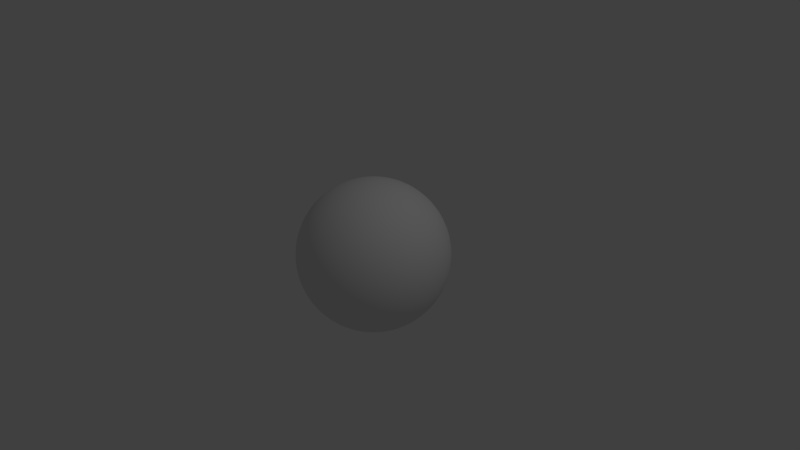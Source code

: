 # Source: bubble.blend  (saved by Blender 2.76.0; exported with 4.5.12 LTS)
import bpy
from mathutils import Matrix  # noqa: F401  (used for matrix-valued properties, if any)

bpy.ops.wm.read_factory_settings(use_empty=True)
scene = bpy.context.scene
scene.name = 'Scene'

# ---- collections
col_collection_1 = bpy.data.collections.new('Collection 1'); scene.collection.children.link(col_collection_1)

# ---- materials (node trees are filled in below, after node groups)
mat_material_002 = bpy.data.materials.new('Material.002')
mat_material_002.alpha_threshold = 0.0
mat_material_002.use_transparent_shadow = False
mat_material_002.roughness = 0.5
mat_material_002.specular_intensity = 1.0

# ---- material node trees

# ---- world
world_world = bpy.data.worlds.new('World'); scene.world = world_world
world_world.color = (0.05088, 0.05088, 0.05088)
world_world.use_sun_shadow = False
world_world.sun_shadow_jitter_overblur = 0.0
world_world.cycles.sampling_method = 'MANUAL'
world_world.cycles.sample_map_resolution = 256

# ---- cameras
cam_camera = bpy.data.cameras.new('Camera')
cam_camera.clip_end = 100.0
cam_camera.lens = 35.0
cam_camera.sensor_width = 32.0
cam_camera.sensor_height = 18.0
cam_camera.ortho_scale = 7.314
cam_camera.dof.focus_distance = 0.0
cam_camera.dof.aperture_fstop = 128.0

# ---- lights
light_lamp = bpy.data.lights.new('Lamp', 'POINT')
light_lamp.transmission_factor = 0.0
light_lamp.cutoff_distance = 30.0
light_lamp.energy = 100.0
light_lamp.shadow_buffer_clip_start = 1.001
light_lamp.shadow_soft_size = 0.1
light_lamp.shadow_maximum_resolution = 0.006
light_lamp.use_absolute_resolution = True
light_lamp.cycles.use_multiple_importance_sampling = False

# ---- meshes
me_sphere_001 = bpy.data.meshes.new('Sphere.001')
me_sphere_001.from_pydata([(-0.1045, 0.0, 0.9945), (-0.2079, 0.0, 0.9781), (-0.309, 0.0, 0.9511), (-0.4067, 0.0, 0.9135), (-0.5, 0.0, 0.866), (-0.5878, 0.0, 0.809), (-0.6691, 0.0, 0.7431), (-0.7431, 0.0, 0.6691), (-0.809, 0.0, 0.5878), (-0.866, 0.0, 0.5), (-0.9135, 0.0, 0.4067), (-0.9511, 0.0, 0.309), (-0.9781, 0.0, 0.2079), (-0.9945, 0.0, 0.1045), (-1.0, 0.0, -4.371e-08), (-0.9945, 0.0, -0.1045), (-0.9781, 0.0, -0.2079), (-0.9511, 0.0, -0.309), (-0.9135, 0.0, -0.4067), (-0.866, 0.0, -0.5), (-0.809, 0.0, -0.5878), (-0.7431, 0.0, -0.6691), (-0.6691, 0.0, -0.7431), (-0.5878, 0.0, -0.809), (-0.5, 0.0, -0.866), (-0.4067, 0.0, -0.9135), (-0.309, 0.0, -0.9511), (-0.2079, 0.0, -0.9781), (-0.1045, 0.0, -0.9945), (-0.1035, 0.01455, 0.9945), (-0.2059, 0.02894, 0.9781), (-0.306, 0.04301, 0.9511), (-0.4028, 0.05661, 0.9135), (-0.4951, 0.06959, 0.866), (-0.5821, 0.0818, 0.809), (-0.6626, 0.09312, 0.7431), (-0.7359, 0.1034, 0.6691), (-0.8011, 0.1126, 0.5878), (-0.8576, 0.1205, 0.5), (-0.9047, 0.1271, 0.4067), (-0.9418, 0.1324, 0.309), (-0.9686, 0.1361, 0.2079), (-0.9848, 0.1384, 0.1045), (-0.9903, 0.1392, -4.371e-08), (-0.9848, 0.1384, -0.1045), (-0.9686, 0.1361, -0.2079), (-0.9418, 0.1324, -0.309), (-0.9047, 0.1271, -0.4067), (-0.8576, 0.1205, -0.5), (-0.8011, 0.1126, -0.5878), (-0.7359, 0.1034, -0.6691), (-0.6626, 0.09312, -0.7431), (-0.5821, 0.0818, -0.809), (-0.4951, 0.06959, -0.866), (-0.4028, 0.05661, -0.9135), (-0.306, 0.04301, -0.9511), (-0.2059, 0.02894, -0.9781), (-0.1035, 0.01455, -0.9945), (-0.1005, 0.02881, 0.9945), (-0.1999, 0.05731, 0.9781), (-0.297, 0.08518, 0.9511), (-0.391, 0.1121, 0.9135), (-0.4806, 0.1378, 0.866), (-0.565, 0.162, 0.809), (-0.6432, 0.1844, 0.7431), (-0.7144, 0.2048, 0.6691), (-0.7777, 0.223, 0.5878), (-0.8325, 0.2387, 0.5), (-0.8782, 0.2518, 0.4067), (-0.9142, 0.2621, 0.309), (-0.9403, 0.2696, 0.2079), (-0.956, 0.2741, 0.1045), (-0.9613, 0.2756, -4.371e-08), (-0.956, 0.2741, -0.1045), (-0.9403, 0.2696, -0.2079), (-0.9142, 0.2621, -0.309), (-0.8782, 0.2518, -0.4067), (-0.8325, 0.2387, -0.5), (-0.7777, 0.223, -0.5878), (-0.7144, 0.2048, -0.6691), (-0.6432, 0.1844, -0.7431), (-0.565, 0.162, -0.809), (-0.4806, 0.1378, -0.866), (-0.391, 0.1121, -0.9135), (-0.297, 0.08518, -0.9511), (-0.1999, 0.05731, -0.9781), (-0.1005, 0.02881, -0.9945), (-0.09549, 0.04252, 0.9945), (-0.1899, 0.08456, 0.9781), (-0.2823, 0.1257, 0.9511), (-0.3716, 0.1654, 0.9135), (-0.4568, 0.2034, 0.866), (-0.537, 0.2391, 0.809), (-0.6113, 0.2722, 0.7431), (-0.6789, 0.3023, 0.6691), (-0.7391, 0.3291, 0.5878), (-0.7912, 0.3522, 0.5), (-0.8346, 0.3716, 0.4067), (-0.8688, 0.3868, 0.309), (-0.8936, 0.3978, 0.2079), (-0.9085, 0.4045, 0.1045), (-0.9135, 0.4067, -4.371e-08), (-0.9085, 0.4045, -0.1045), (-0.8936, 0.3978, -0.2079), (-0.8688, 0.3868, -0.309), (-0.8346, 0.3716, -0.4067), (-0.7912, 0.3522, -0.5), (-0.7391, 0.3291, -0.5878), (-0.6789, 0.3023, -0.6691), (-0.6113, 0.2722, -0.7431), (-0.537, 0.2391, -0.809), (-0.4568, 0.2034, -0.866), (-0.3716, 0.1654, -0.9135), (-0.2823, 0.1257, -0.9511), (-0.1899, 0.08457, -0.9781), (-0.09549, 0.04252, -0.9945), (-0.08865, 0.05539, 0.9945), (-0.1763, 0.1102, 0.9781), (-0.2621, 0.1638, 0.9511), (-0.3449, 0.2155, 0.9135), (-0.424, 0.265, 0.866), (-0.4985, 0.3115, 0.809), (-0.5675, 0.3546, 0.7431), (-0.6302, 0.3938, 0.6691), (-0.6861, 0.4287, 0.5878), (-0.7344, 0.4589, 0.5), (-0.7747, 0.4841, 0.4067), (-0.8065, 0.504, 0.309), (-0.8295, 0.5183, 0.2079), (-0.8434, 0.527, 0.1045), (-0.848, 0.5299, -4.371e-08), (-0.8434, 0.527, -0.1045), (-0.8295, 0.5183, -0.2079), (-0.8065, 0.504, -0.309), (-0.7747, 0.4841, -0.4067), (-0.7344, 0.4589, -0.5), (-0.6861, 0.4287, -0.5878), (-0.6302, 0.3938, -0.6691), (-0.5675, 0.3546, -0.7431), (-0.4985, 0.3115, -0.809), (-0.424, 0.265, -0.866), (-0.3449, 0.2155, -0.9135), (-0.2621, 0.1638, -0.9511), (-0.1763, 0.1102, -0.9781), (-0.08865, 0.05539, -0.9945), (-0.08007, 0.06719, 0.9945), (-0.1593, 0.1336, 0.9781), (-0.2367, 0.1986, 0.9511), (-0.3116, 0.2614, 0.9135), (-0.383, 0.3214, 0.866), (-0.4503, 0.3778, 0.809), (-0.5126, 0.4301, 0.7431), (-0.5693, 0.4777, 0.6691), (-0.6197, 0.52, 0.5878), (-0.6634, 0.5567, 0.5), (-0.6998, 0.5872, 0.4067), (-0.7286, 0.6113, 0.309), (-0.7493, 0.6287, 0.2079), (-0.7618, 0.6393, 0.1045), (-0.766, 0.6428, -4.371e-08), (-0.7618, 0.6393, -0.1045), (-0.7493, 0.6287, -0.2079), (-0.7286, 0.6113, -0.309), (-0.6998, 0.5872, -0.4067), (-0.6634, 0.5567, -0.5), (-0.6197, 0.52, -0.5878), (-0.5693, 0.4777, -0.6691), (-0.5126, 0.4301, -0.7431), (-0.4503, 0.3778, -0.809), (-0.383, 0.3214, -0.866), (-0.3116, 0.2614, -0.9135), (-0.2367, 0.1986, -0.9511), (-0.1593, 0.1336, -0.9781), (-0.08007, 0.06719, -0.9945), (-0.06994, 0.07768, 0.9945), (-0.1391, 0.1545, 0.9781), (-0.2068, 0.2296, 0.9511), (-0.2722, 0.3023, 0.9135), (-0.3346, 0.3716, 0.866), (-0.3933, 0.4368, 0.809), (-0.4477, 0.4973, 0.7431), (-0.4973, 0.5523, 0.6691), (-0.5413, 0.6012, 0.5878), (-0.5795, 0.6436, 0.5), (-0.6113, 0.6789, 0.4067), (-0.6364, 0.7068, 0.309), (-0.6545, 0.7269, 0.2079), (-0.6655, 0.7391, 0.1045), (-0.6691, 0.7431, -4.371e-08), (-0.6655, 0.7391, -0.1045), (-0.6545, 0.7269, -0.2079), (-0.6364, 0.7068, -0.309), (-0.6113, 0.6789, -0.4067), (-0.5795, 0.6436, -0.5), (-0.5413, 0.6012, -0.5878), (-0.4973, 0.5523, -0.6691), (-0.4477, 0.4973, -0.7431), (-0.3933, 0.4368, -0.809), (-0.3346, 0.3716, -0.866), (-0.2722, 0.3023, -0.9135), (-0.2068, 0.2296, -0.9511), (-0.1391, 0.1545, -0.9781), (-0.06994, 0.07768, -0.9945), (-0.05845, 0.08666, 0.9945), (-0.1163, 0.1724, 0.9781), (-0.1728, 0.2562, 0.9511), (-0.2274, 0.3372, 0.9135), (-0.2796, 0.4145, 0.866), (-0.3287, 0.4873, 0.809), (-0.3742, 0.5547, 0.7431), (-0.4156, 0.6161, 0.6691), (-0.4524, 0.6707, 0.5878), (-0.4843, 0.718, 0.5), (-0.5108, 0.7574, 0.4067), (-0.5318, 0.7885, 0.309), (-0.547, 0.8109, 0.2079), (-0.5561, 0.8245, 0.1045), (-0.5592, 0.829, -4.371e-08), (-0.5561, 0.8245, -0.1045), (-0.547, 0.8109, -0.2079), (-0.5318, 0.7885, -0.309), (-0.5108, 0.7574, -0.4067), (-0.4843, 0.718, -0.5), (-0.4524, 0.6707, -0.5878), (-0.4156, 0.6161, -0.6691), (-0.3742, 0.5547, -0.7431), (-0.3287, 0.4873, -0.809), (-0.2796, 0.4145, -0.866), (-0.2274, 0.3372, -0.9135), (-0.1728, 0.2562, -0.9511), (-0.1163, 0.1724, -0.9781), (-0.05845, 0.08666, -0.9945), (-0.04582, 0.09395, 0.9945), (-0.09114, 0.1869, 0.9781), (-0.1355, 0.2777, 0.9511), (-0.1783, 0.3656, 0.9135), (-0.2192, 0.4494, 0.866), (-0.2577, 0.5283, 0.809), (-0.2933, 0.6014, 0.7431), (-0.3258, 0.6679, 0.6691), (-0.3547, 0.7271, 0.5878), (-0.3796, 0.7784, 0.5), (-0.4005, 0.8211, 0.4067), (-0.4169, 0.8548, 0.309), (-0.4288, 0.8792, 0.2079), (-0.436, 0.8939, 0.1045), (-0.4384, 0.8988, -4.371e-08), (-0.436, 0.8939, -0.1045), (-0.4288, 0.8792, -0.2079), (-0.4169, 0.8548, -0.309), (-0.4005, 0.8211, -0.4067), (-0.3796, 0.7784, -0.5), (-0.3547, 0.7271, -0.5878), (-0.3258, 0.6679, -0.6691), (-0.2933, 0.6014, -0.7431), (-0.2577, 0.5283, -0.809), (-0.2192, 0.4494, -0.866), (-0.1783, 0.3656, -0.9135), (-0.1355, 0.2777, -0.9511), (-0.09114, 0.1869, -0.9781), (-0.04582, 0.09395, -0.9945), (-0.0323, 0.09941, 0.9945), (-0.06425, 0.1977, 0.9781), (-0.09549, 0.2939, 0.9511), (-0.1257, 0.3868, 0.9135), (-0.1545, 0.4755, 0.866), (-0.1816, 0.559, 0.809), (-0.2068, 0.6364, 0.7431), (-0.2296, 0.7068, 0.6691), (-0.25, 0.7694, 0.5878), (-0.2676, 0.8236, 0.5), (-0.2823, 0.8688, 0.4067), (-0.2939, 0.9045, 0.309), (-0.3023, 0.9303, 0.2079), (-0.3073, 0.9458, 0.1045), (-0.309, 0.9511, -4.371e-08), (-0.3073, 0.9458, -0.1045), (-0.3023, 0.9303, -0.2079), (-0.2939, 0.9045, -0.309), (-0.2823, 0.8688, -0.4067), (-0.2676, 0.8236, -0.5), (-0.25, 0.7694, -0.5878), (-0.2296, 0.7068, -0.6691), (-0.2068, 0.6364, -0.7431), (-0.1816, 0.559, -0.809), (-0.1545, 0.4755, -0.866), (-0.1257, 0.3868, -0.9135), (-0.09549, 0.2939, -0.9511), (-0.06425, 0.1977, -0.9781), (-0.0323, 0.09941, -0.9945), (-0.01815, 0.1029, 0.9945), (-0.0361, 0.2048, 0.9781), (-0.05366, 0.3043, 0.9511), (-0.07063, 0.4006, 0.9135), (-0.08682, 0.4924, 0.866), (-0.1021, 0.5789, 0.809), (-0.1162, 0.659, 0.7431), (-0.129, 0.7319, 0.6691), (-0.1405, 0.7967, 0.5878), (-0.1504, 0.8529, 0.5), (-0.1586, 0.8997, 0.4067), (-0.1652, 0.9366, 0.309), (-0.1699, 0.9633, 0.2079), (-0.1727, 0.9794, 0.1045), (-0.1736, 0.9848, -4.371e-08), (-0.1727, 0.9794, -0.1045), (-0.1699, 0.9633, -0.2079), (-0.1652, 0.9366, -0.309), (-0.1586, 0.8997, -0.4067), (-0.1504, 0.8529, -0.5), (-0.1405, 0.7967, -0.5878), (-0.129, 0.7319, -0.6691), (-0.1162, 0.659, -0.7431), (-0.1021, 0.5789, -0.809), (-0.08683, 0.4924, -0.866), (-0.07063, 0.4006, -0.9135), (-0.05366, 0.3043, -0.9511), (-0.0361, 0.2048, -0.9781), (-0.01815, 0.1029, -0.9945), (-0.003649, 0.1045, 0.9945), (-0.007257, 0.2078, 0.9781), (-0.01079, 0.3088, 0.9511), (-0.0142, 0.4065, 0.9135), (-0.01745, 0.4997, 0.866), (-0.02051, 0.5874, 0.809), (-0.02335, 0.6687, 0.7431), (-0.02594, 0.7427, 0.6691), (-0.02824, 0.8085, 0.5878), (-0.03022, 0.8655, 0.5), (-0.03188, 0.913, 0.4067), (-0.03319, 0.9505, 0.309), (-0.03414, 0.9776, 0.2079), (-0.03471, 0.9939, 0.1045), (-0.0349, 0.9994, -4.371e-08), (-0.03471, 0.9939, -0.1045), (-0.03414, 0.9776, -0.2079), (-0.03319, 0.9505, -0.309), (-0.03188, 0.913, -0.4067), (-0.03022, 0.8655, -0.5), (-0.02824, 0.8085, -0.5878), (-0.02594, 0.7427, -0.6691), (-0.02335, 0.6687, -0.7431), (-0.02051, 0.5874, -0.809), (-0.01745, 0.4997, -0.866), (-0.0142, 0.4065, -0.9135), (-0.01079, 0.3088, -0.9511), (-0.007257, 0.2078, -0.9781), (-0.003649, 0.1045, -0.9945), (0.01092, 0.104, 0.9945), (0.02173, 0.2068, 0.9781), (0.0323, 0.3073, 0.9511), (0.04251, 0.4045, 0.9135), (0.05226, 0.4973, 0.866), (0.06144, 0.5846, 0.809), (0.06994, 0.6655, 0.7431), (0.07768, 0.7391, 0.6691), (0.08456, 0.8046, 0.5878), (0.09052, 0.8613, 0.5), (0.09549, 0.9085, 0.4067), (0.09941, 0.9458, 0.309), (0.1022, 0.9728, 0.2079), (0.104, 0.9891, 0.1045), (0.1045, 0.9945, -4.371e-08), (0.104, 0.9891, -0.1045), (0.1022, 0.9728, -0.2079), (0.09941, 0.9458, -0.309), (0.09549, 0.9085, -0.4067), (0.09052, 0.8613, -0.5), (0.08456, 0.8046, -0.5878), (0.07768, 0.7391, -0.6691), (0.06994, 0.6655, -0.7431), (0.06144, 0.5846, -0.809), (0.05226, 0.4973, -0.866), (0.04251, 0.4045, -0.9135), (0.0323, 0.3073, -0.9511), (0.02173, 0.2068, -0.9781), (0.01093, 0.104, -0.9945), (0.02529, 0.1014, 0.9945), (0.0503, 0.2017, 0.9781), (0.07476, 0.2998, 0.9511), (0.0984, 0.3947, 0.9135), (0.121, 0.4851, 0.866), (0.1422, 0.5703, 0.809), (0.1619, 0.6493, 0.7431), (0.1798, 0.7211, 0.6691), (0.1957, 0.785, 0.5878), (0.2095, 0.8403, 0.5), (0.221, 0.8864, 0.4067), (0.2301, 0.9228, 0.309), (0.2366, 0.9491, 0.2079), (0.2406, 0.965, 0.1045), (0.2419, 0.9703, -4.371e-08), (0.2406, 0.965, -0.1045), (0.2366, 0.9491, -0.2079), (0.2301, 0.9228, -0.309), (0.221, 0.8864, -0.4067), (0.2095, 0.8403, -0.5), (0.1957, 0.785, -0.5878), (0.1798, 0.7211, -0.6691), (0.1619, 0.6493, -0.7431), (0.1422, 0.5703, -0.809), (0.121, 0.4851, -0.866), (0.0984, 0.3947, -0.9135), (0.07476, 0.2998, -0.9511), (0.0503, 0.2017, -0.9781), (0.02529, 0.1014, -0.9945), (0.03916, 0.09692, 0.9945), (0.07788, 0.1928, 0.9781), (0.1158, 0.2865, 0.9511), (0.1524, 0.3771, 0.9135), (0.1873, 0.4636, 0.866), (0.2202, 0.545, 0.809), (0.2507, 0.6204, 0.7431), (0.2784, 0.689, 0.6691), (0.3031, 0.7501, 0.5878), (0.3244, 0.803, 0.5), (0.3422, 0.847, 0.4067), (0.3563, 0.8818, 0.309), (0.3664, 0.9069, 0.2079), (0.3726, 0.9221, 0.1045), (0.3746, 0.9272, -4.371e-08), (0.3726, 0.9221, -0.1045), (0.3664, 0.9069, -0.2079), (0.3563, 0.8818, -0.309), (0.3422, 0.847, -0.4067), (0.3244, 0.803, -0.5), (0.3031, 0.7501, -0.5878), (0.2784, 0.689, -0.6691), (0.2507, 0.6204, -0.7431), (0.2202, 0.545, -0.809), (0.1873, 0.4636, -0.866), (0.1524, 0.3771, -0.9135), (0.1158, 0.2865, -0.9511), (0.07788, 0.1928, -0.9781), (0.03916, 0.09692, -0.9945), (0.05226, 0.09052, 0.9945), (0.104, 0.1801, 0.9781), (0.1545, 0.2676, 0.9511), (0.2034, 0.3522, 0.9135), (0.25, 0.433, 0.866), (0.2939, 0.509, 0.809), (0.3346, 0.5795, 0.7431), (0.3716, 0.6436, 0.6691), (0.4045, 0.7006, 0.5878), (0.433, 0.75, 0.5), (0.4568, 0.7912, 0.4067), (0.4755, 0.8236, 0.309), (0.4891, 0.8471, 0.2079), (0.4973, 0.8613, 0.1045), (0.5, 0.866, -4.371e-08), (0.4973, 0.8613, -0.1045), (0.4891, 0.8471, -0.2079), (0.4755, 0.8236, -0.309), (0.4568, 0.7912, -0.4067), (0.433, 0.75, -0.5), (0.4045, 0.7006, -0.5878), (0.3716, 0.6436, -0.6691), (0.3346, 0.5795, -0.7431), (0.2939, 0.509, -0.809), (0.25, 0.433, -0.866), (0.2034, 0.3522, -0.9135), (0.1545, 0.2676, -0.9511), (0.104, 0.1801, -0.9781), (0.05226, 0.09052, -0.9945), (0.06435, 0.08237, 0.9945), (0.128, 0.1638, 0.9781), (0.1902, 0.2435, 0.9511), (0.2504, 0.3205, 0.9135), (0.3078, 0.394, 0.866), (0.3619, 0.4632, 0.809), (0.412, 0.5273, 0.7431), (0.4575, 0.5856, 0.6691), (0.4981, 0.6375, 0.5878), (0.5332, 0.6824, 0.5), (0.5624, 0.7199, 0.4067), (0.5855, 0.7494, 0.309), (0.6022, 0.7708, 0.2079), (0.6123, 0.7837, 0.1045), (0.6157, 0.788, -4.371e-08), (0.6123, 0.7837, -0.1045), (0.6022, 0.7708, -0.2079), (0.5855, 0.7494, -0.309), (0.5624, 0.7199, -0.4067), (0.5332, 0.6824, -0.5), (0.4981, 0.6375, -0.5878), (0.4575, 0.5856, -0.6691), (0.412, 0.5273, -0.7431), (0.3619, 0.4632, -0.809), (0.3078, 0.394, -0.866), (0.2504, 0.3205, -0.9135), (0.1902, 0.2435, -0.9511), (0.128, 0.1638, -0.9781), (0.06435, 0.08237, -0.9945), (-1.899e-06, -7.674e-07, 1.0), (0.07519, 0.07261, 0.9945), (0.1496, 0.1444, 0.9781), (0.2223, 0.2147, 0.9511), (0.2926, 0.2825, 0.9135), (0.3597, 0.3473, 0.866), (0.4228, 0.4083, 0.809), (0.4813, 0.4648, 0.7431), (0.5346, 0.5162, 0.6691), (0.582, 0.562, 0.5878), (0.623, 0.6016, 0.5), (0.6571, 0.6346, 0.4067), (0.6841, 0.6607, 0.309), (0.7036, 0.6795, 0.2079), (0.7154, 0.6909, 0.1045), (0.7193, 0.6947, -4.371e-08), (0.7154, 0.6909, -0.1045), (0.7036, 0.6795, -0.2079), (0.6841, 0.6607, -0.309), (0.6571, 0.6346, -0.4067), (0.623, 0.6016, -0.5), (0.582, 0.562, -0.5878), (0.5346, 0.5162, -0.6691), (0.4813, 0.4648, -0.7431), (0.4228, 0.4083, -0.809), (0.3597, 0.3473, -0.866), (0.2926, 0.2825, -0.9135), (0.2223, 0.2147, -0.9511), (0.1496, 0.1444, -0.9781), (0.07519, 0.07261, -0.9945), (0.08456, 0.06144, 0.9945), (0.1682, 0.1222, 0.9781), (0.25, 0.1816, 0.9511), (0.3291, 0.2391, 0.9135), (0.4045, 0.2939, 0.866), (0.4755, 0.3455, 0.809), (0.5413, 0.3933, 0.7431), (0.6012, 0.4368, 0.6691), (0.6545, 0.4755, 0.5878), (0.7006, 0.509, 0.5), (0.7391, 0.537, 0.4067), (0.7694, 0.559, 0.309), (0.7913, 0.5749, 0.2079), (0.8046, 0.5846, 0.1045), (0.809, 0.5878, -4.371e-08), (0.8046, 0.5846, -0.1045), (0.7913, 0.5749, -0.2079), (0.7694, 0.559, -0.309), (0.7391, 0.537, -0.4067), (0.7006, 0.509, -0.5), (0.6545, 0.4755, -0.5878), (0.6012, 0.4368, -0.6691), (0.5413, 0.3933, -0.7431), (0.4755, 0.3455, -0.809), (0.4045, 0.2939, -0.866), (0.3291, 0.2391, -0.9135), (0.25, 0.1816, -0.9511), (0.1682, 0.1222, -0.9781), (0.08456, 0.06144, -0.9945), (0.09229, 0.04907, 0.9945), (0.1836, 0.09761, 0.9781), (0.2728, 0.1451, 0.9511), (0.3591, 0.191, 0.9135), (0.4415, 0.2347, 0.866), (0.519, 0.2759, 0.809), (0.5908, 0.3141, 0.7431), (0.6562, 0.3489, 0.6691), (0.7143, 0.3798, 0.5878), (0.7647, 0.4066, 0.5), (0.8066, 0.4289, 0.4067), (0.8397, 0.4465, 0.309), (0.8637, 0.4592, 0.2079), (0.8781, 0.4669, 0.1045), (0.8829, 0.4695, -4.371e-08), (0.8781, 0.4669, -0.1045), (0.8637, 0.4592, -0.2079), (0.8397, 0.4465, -0.309), (0.8066, 0.4289, -0.4067), (0.7647, 0.4066, -0.5), (0.7143, 0.3798, -0.5878), (0.6562, 0.3489, -0.6691), (0.5908, 0.3141, -0.7431), (0.519, 0.2759, -0.809), (0.4415, 0.2347, -0.866), (0.3591, 0.191, -0.9135), (0.2728, 0.1451, -0.9511), (0.1836, 0.09761, -0.9781), (0.09229, 0.04907, -0.9945), (0.09822, 0.03575, 0.9945), (0.1954, 0.07111, 0.9781), (0.2904, 0.1057, 0.9511), (0.3822, 0.1391, 0.9135), (0.4698, 0.171, 0.866), (0.5523, 0.201, 0.809), (0.6288, 0.2289, 0.7431), (0.6983, 0.2542, 0.6691), (0.7602, 0.2767, 0.5878), (0.8138, 0.2962, 0.5), (0.8584, 0.3125, 0.4067), (0.8937, 0.3253, 0.309), (0.9192, 0.3345, 0.2079), (0.9345, 0.3401, 0.1045), (0.9397, 0.342, -4.371e-08), (0.9345, 0.3401, -0.1045), (0.9192, 0.3345, -0.2079), (0.8937, 0.3253, -0.309), (0.8584, 0.3125, -0.4067), (0.8138, 0.2962, -0.5), (0.7602, 0.2767, -0.5878), (0.6983, 0.2542, -0.6691), (0.6288, 0.2289, -0.7431), (0.5523, 0.201, -0.809), (0.4698, 0.171, -0.866), (0.3822, 0.1391, -0.9135), (0.2904, 0.1057, -0.9511), (0.1954, 0.07111, -0.9781), (0.09822, 0.03575, -0.9945), (0.1022, 0.02173, 0.9945), (0.2034, 0.04323, 0.9781), (0.3023, 0.06425, 0.9511), (0.3978, 0.08456, 0.9135), (0.4891, 0.104, 0.866), (0.5749, 0.1222, 0.809), (0.6545, 0.1391, 0.7431), (0.7269, 0.1545, 0.6691), (0.7913, 0.1682, 0.5878), (0.8471, 0.1801, 0.5), (0.8936, 0.1899, 0.4067), (0.9303, 0.1977, 0.309), (0.9568, 0.2034, 0.2079), (0.9728, 0.2068, 0.1045), (0.9781, 0.2079, -4.371e-08), (0.9728, 0.2068, -0.1045), (0.9568, 0.2034, -0.2079), (0.9303, 0.1977, -0.309), (0.8936, 0.1899, -0.4067), (0.8471, 0.1801, -0.5), (0.7913, 0.1682, -0.5878), (0.7269, 0.1545, -0.6691), (0.6545, 0.1391, -0.7431), (0.5749, 0.1222, -0.809), (0.4891, 0.104, -0.866), (0.3978, 0.08457, -0.9135), (0.3023, 0.06425, -0.9511), (0.2034, 0.04323, -0.9781), (0.1022, 0.02173, -0.9945), (0.1043, 0.007291, 0.9945), (0.2074, 0.0145, 0.9781), (0.3083, 0.02156, 0.9511), (0.4057, 0.02837, 0.9135), (0.4988, 0.03488, 0.866), (0.5864, 0.041, 0.809), (0.6675, 0.04668, 0.7431), (0.7413, 0.05184, 0.6691), (0.807, 0.05643, 0.5878), (0.8639, 0.06041, 0.5), (0.9113, 0.06373, 0.4067), (0.9487, 0.06634, 0.309), (0.9758, 0.06823, 0.2079), (0.9921, 0.06937, 0.1045), (0.9976, 0.06976, -4.371e-08), (0.9921, 0.06937, -0.1045), (0.9758, 0.06823, -0.2079), (0.9487, 0.06634, -0.309), (0.9113, 0.06373, -0.4067), (0.8639, 0.06041, -0.5), (0.807, 0.05643, -0.5878), (0.7413, 0.05184, -0.6691), (0.6675, 0.04668, -0.7431), (0.5864, 0.041, -0.809), (0.4988, 0.03488, -0.866), (0.4057, 0.02837, -0.9135), (0.3083, 0.02156, -0.9511), (0.2074, 0.0145, -0.9781), (0.1043, 0.007292, -0.9945), (0.1043, -0.007291, 0.9945), (0.2074, -0.0145, 0.9781), (0.3083, -0.02156, 0.9511), (0.4057, -0.02837, 0.9135), (0.4988, -0.03488, 0.866), (0.5864, -0.041, 0.809), (0.6675, -0.04668, 0.7431), (0.7413, -0.05184, 0.6691), (0.807, -0.05643, 0.5878), (0.8639, -0.06041, 0.5), (0.9113, -0.06373, 0.4067), (0.9487, -0.06634, 0.309), (0.9758, -0.06823, 0.2079), (0.9921, -0.06937, 0.1045), (0.9976, -0.06976, -4.371e-08), (0.9921, -0.06937, -0.1045), (0.9758, -0.06823, -0.2079), (0.9487, -0.06634, -0.309), (0.9113, -0.06373, -0.4067), (0.8639, -0.06041, -0.5), (0.807, -0.05643, -0.5878), (0.7413, -0.05184, -0.6691), (0.6675, -0.04668, -0.7431), (0.5864, -0.041, -0.809), (0.4988, -0.03488, -0.866), (0.4057, -0.02837, -0.9135), (0.3083, -0.02156, -0.9511), (0.2074, -0.0145, -0.9781), (0.1043, -0.007292, -0.9945), (0.1022, -0.02173, 0.9945), (0.2034, -0.04323, 0.9781), (0.3023, -0.06425, 0.9511), (0.3978, -0.08457, 0.9135), (0.4891, -0.104, 0.866), (0.5749, -0.1222, 0.809), (0.6545, -0.1391, 0.7431), (0.7269, -0.1545, 0.6691), (0.7913, -0.1682, 0.5878), (0.8471, -0.1801, 0.5), (0.8936, -0.1899, 0.4067), (0.9303, -0.1977, 0.309), (0.9568, -0.2034, 0.2079), (0.9728, -0.2068, 0.1045), (0.9781, -0.2079, -4.371e-08), (0.9728, -0.2068, -0.1045), (0.9568, -0.2034, -0.2079), (0.9303, -0.1977, -0.309), (0.8936, -0.1899, -0.4067), (0.8471, -0.1801, -0.5), (0.7913, -0.1682, -0.5878), (0.7269, -0.1545, -0.6691), (0.6545, -0.1391, -0.7431), (0.5749, -0.1222, -0.809), (0.4891, -0.104, -0.866), (0.3978, -0.08457, -0.9135), (0.3023, -0.06425, -0.9511), (0.2034, -0.04323, -0.9781), (0.1022, -0.02173, -0.9945), (0.09822, -0.03575, 0.9945), (0.1954, -0.07111, 0.9781), (0.2904, -0.1057, 0.9511), (0.3822, -0.1391, 0.9135), (0.4698, -0.171, 0.866), (0.5523, -0.201, 0.809), (0.6288, -0.2289, 0.7431), (0.6983, -0.2542, 0.6691), (0.7602, -0.2767, 0.5878), (0.8138, -0.2962, 0.5), (0.8584, -0.3125, 0.4067), (0.8937, -0.3253, 0.309), (0.9192, -0.3345, 0.2079), (0.9345, -0.3401, 0.1045), (0.9397, -0.342, -4.371e-08), (0.9345, -0.3401, -0.1045), (0.9192, -0.3345, -0.2079), (0.8937, -0.3253, -0.309), (0.8584, -0.3125, -0.4067), (0.8138, -0.2962, -0.5), (0.7602, -0.2767, -0.5878), (0.6983, -0.2542, -0.6691), (0.6288, -0.2289, -0.7431), (0.5523, -0.201, -0.809), (0.4698, -0.171, -0.866), (0.3822, -0.1391, -0.9135), (0.2904, -0.1057, -0.9511), (0.1954, -0.07111, -0.9781), (0.09822, -0.03575, -0.9945), (0.09229, -0.04907, 0.9945), (0.1836, -0.09761, 0.9781), (0.2728, -0.1451, 0.9511), (0.3591, -0.191, 0.9135), (0.4415, -0.2347, 0.866), (0.519, -0.2759, 0.809), (0.5908, -0.3141, 0.7431), (0.6562, -0.3489, 0.6691), (0.7143, -0.3798, 0.5878), (0.7647, -0.4066, 0.5), (0.8066, -0.4289, 0.4067), (0.8397, -0.4465, 0.309), (0.8637, -0.4592, 0.2079), (0.8781, -0.4669, 0.1045), (0.8829, -0.4695, -4.371e-08), (0.8781, -0.4669, -0.1045), (0.8637, -0.4592, -0.2079), (0.8397, -0.4465, -0.309), (0.8066, -0.4289, -0.4067), (0.7647, -0.4066, -0.5), (0.7143, -0.3798, -0.5878), (0.6562, -0.3489, -0.6691), (0.5908, -0.3141, -0.7431), (0.519, -0.2759, -0.809), (0.4415, -0.2347, -0.866), (0.3591, -0.191, -0.9135), (0.2728, -0.1451, -0.9511), (0.1836, -0.09761, -0.9781), (0.09229, -0.04907, -0.9945), (-1.105e-06, 0.0, -1.0), (0.08456, -0.06144, 0.9945), (0.1682, -0.1222, 0.9781), (0.25, -0.1816, 0.9511), (0.3291, -0.2391, 0.9135), (0.4045, -0.2939, 0.866), (0.4755, -0.3455, 0.809), (0.5413, -0.3933, 0.7431), (0.6012, -0.4368, 0.6691), (0.6545, -0.4755, 0.5878), (0.7006, -0.509, 0.5), (0.7391, -0.537, 0.4067), (0.7694, -0.559, 0.309), (0.7913, -0.5749, 0.2079), (0.8046, -0.5846, 0.1045), (0.809, -0.5878, -4.371e-08), (0.8046, -0.5846, -0.1045), (0.7913, -0.5749, -0.2079), (0.7694, -0.559, -0.309), (0.7391, -0.537, -0.4067), (0.7006, -0.509, -0.5), (0.6545, -0.4755, -0.5878), (0.6012, -0.4368, -0.6691), (0.5413, -0.3933, -0.7431), (0.4755, -0.3455, -0.809), (0.4045, -0.2939, -0.866), (0.3291, -0.2391, -0.9135), (0.25, -0.1816, -0.9511), (0.1682, -0.1222, -0.9781), (0.08456, -0.06144, -0.9945), (0.07519, -0.07261, 0.9945), (0.1496, -0.1444, 0.9781), (0.2223, -0.2147, 0.9511), (0.2926, -0.2825, 0.9135), (0.3597, -0.3473, 0.866), (0.4228, -0.4083, 0.809), (0.4813, -0.4648, 0.7431), (0.5346, -0.5162, 0.6691), (0.582, -0.562, 0.5878), (0.623, -0.6016, 0.5), (0.6571, -0.6346, 0.4067), (0.6841, -0.6607, 0.309), (0.7036, -0.6795, 0.2079), (0.7154, -0.6909, 0.1045), (0.7193, -0.6947, -4.371e-08), (0.7154, -0.6909, -0.1045), (0.7036, -0.6795, -0.2079), (0.6841, -0.6607, -0.309), (0.6571, -0.6346, -0.4067), (0.623, -0.6016, -0.5), (0.582, -0.562, -0.5878), (0.5346, -0.5162, -0.6691), (0.4813, -0.4648, -0.7431), (0.4228, -0.4083, -0.809), (0.3597, -0.3473, -0.866), (0.2926, -0.2825, -0.9135), (0.2223, -0.2147, -0.9511), (0.1496, -0.1444, -0.9781), (0.07519, -0.07261, -0.9945), (0.06435, -0.08237, 0.9945), (0.128, -0.1638, 0.9781), (0.1902, -0.2435, 0.9511), (0.2504, -0.3205, 0.9135), (0.3078, -0.394, 0.866), (0.3619, -0.4632, 0.809), (0.412, -0.5273, 0.7431), (0.4575, -0.5856, 0.6691), (0.4981, -0.6375, 0.5878), (0.5332, -0.6824, 0.5), (0.5624, -0.7199, 0.4067), (0.5855, -0.7494, 0.309), (0.6022, -0.7708, 0.2079), (0.6123, -0.7837, 0.1045), (0.6157, -0.788, -4.371e-08), (0.6123, -0.7837, -0.1045), (0.6022, -0.7708, -0.2079), (0.5855, -0.7494, -0.309), (0.5624, -0.7199, -0.4067), (0.5332, -0.6824, -0.5), (0.4981, -0.6375, -0.5878), (0.4575, -0.5856, -0.6691), (0.412, -0.5273, -0.7431), (0.3619, -0.4632, -0.809), (0.3078, -0.394, -0.866), (0.2504, -0.3205, -0.9135), (0.1902, -0.2435, -0.9511), (0.128, -0.1638, -0.9781), (0.06435, -0.08237, -0.9945), (0.05226, -0.09052, 0.9945), (0.104, -0.1801, 0.9781), (0.1545, -0.2676, 0.9511), (0.2034, -0.3522, 0.9135), (0.25, -0.433, 0.866), (0.2939, -0.509, 0.809), (0.3346, -0.5795, 0.7431), (0.3716, -0.6436, 0.6691), (0.4045, -0.7006, 0.5878), (0.433, -0.75, 0.5), (0.4568, -0.7912, 0.4067), (0.4755, -0.8236, 0.309), (0.4891, -0.8471, 0.2079), (0.4973, -0.8613, 0.1045), (0.5, -0.866, -4.371e-08), (0.4973, -0.8613, -0.1045), (0.4891, -0.8471, -0.2079), (0.4755, -0.8236, -0.309), (0.4568, -0.7912, -0.4067), (0.433, -0.75, -0.5), (0.4045, -0.7006, -0.5878), (0.3716, -0.6436, -0.6691), (0.3346, -0.5795, -0.7431), (0.2939, -0.509, -0.809), (0.25, -0.433, -0.866), (0.2034, -0.3522, -0.9135), (0.1545, -0.2676, -0.9511), (0.104, -0.1801, -0.9781), (0.05226, -0.09052, -0.9945), (0.03916, -0.09692, 0.9945), (0.07788, -0.1928, 0.9781), (0.1158, -0.2865, 0.9511), (0.1524, -0.3771, 0.9135), (0.1873, -0.4636, 0.866), (0.2202, -0.545, 0.809), (0.2507, -0.6204, 0.7431), (0.2784, -0.689, 0.6691), (0.3031, -0.7501, 0.5878), (0.3244, -0.803, 0.5), (0.3422, -0.847, 0.4067), (0.3563, -0.8818, 0.309), (0.3664, -0.9069, 0.2079), (0.3726, -0.9221, 0.1045), (0.3746, -0.9272, -4.371e-08), (0.3726, -0.9221, -0.1045), (0.3664, -0.9069, -0.2079), (0.3563, -0.8818, -0.309), (0.3422, -0.847, -0.4067), (0.3244, -0.803, -0.5), (0.3031, -0.7501, -0.5878), (0.2784, -0.689, -0.6691), (0.2507, -0.6204, -0.7431), (0.2202, -0.545, -0.809), (0.1873, -0.4636, -0.866), (0.1524, -0.3771, -0.9135), (0.1158, -0.2865, -0.9511), (0.07788, -0.1928, -0.9781), (0.03916, -0.09692, -0.9945), (0.02529, -0.1014, 0.9945), (0.0503, -0.2017, 0.9781), (0.07476, -0.2998, 0.9511), (0.0984, -0.3947, 0.9135), (0.121, -0.4851, 0.866), (0.1422, -0.5703, 0.809), (0.1619, -0.6493, 0.7431), (0.1798, -0.7211, 0.6691), (0.1957, -0.785, 0.5878), (0.2095, -0.8403, 0.5), (0.221, -0.8864, 0.4067), (0.2301, -0.9228, 0.309), (0.2366, -0.9491, 0.2079), (0.2406, -0.965, 0.1045), (0.2419, -0.9703, -4.371e-08), (0.2406, -0.965, -0.1045), (0.2366, -0.9491, -0.2079), (0.2301, -0.9228, -0.309), (0.221, -0.8864, -0.4067), (0.2095, -0.8403, -0.5), (0.1957, -0.785, -0.5878), (0.1798, -0.7211, -0.6691), (0.1619, -0.6493, -0.7431), (0.1422, -0.5703, -0.809), (0.121, -0.4851, -0.866), (0.0984, -0.3947, -0.9135), (0.07476, -0.2998, -0.9511), (0.0503, -0.2017, -0.9781), (0.02529, -0.1014, -0.9945), (0.01092, -0.104, 0.9945), (0.02173, -0.2068, 0.9781), (0.0323, -0.3073, 0.9511), (0.04251, -0.4045, 0.9135), (0.05226, -0.4973, 0.866), (0.06144, -0.5846, 0.809), (0.06994, -0.6655, 0.7431), (0.07768, -0.7391, 0.6691), (0.08456, -0.8046, 0.5878), (0.09052, -0.8613, 0.5), (0.09549, -0.9085, 0.4067), (0.09941, -0.9458, 0.309), (0.1022, -0.9728, 0.2079), (0.104, -0.9891, 0.1045), (0.1045, -0.9945, -4.371e-08), (0.104, -0.9891, -0.1045), (0.1022, -0.9728, -0.2079), (0.09941, -0.9458, -0.309), (0.09549, -0.9085, -0.4067), (0.09052, -0.8613, -0.5), (0.08456, -0.8046, -0.5878), (0.07768, -0.7391, -0.6691), (0.06994, -0.6655, -0.7431), (0.06144, -0.5846, -0.809), (0.05226, -0.4973, -0.866), (0.04251, -0.4045, -0.9135), (0.0323, -0.3073, -0.9511), (0.02173, -0.2068, -0.9781), (0.01093, -0.104, -0.9945), (-0.003649, -0.1045, 0.9945), (-0.007257, -0.2078, 0.9781), (-0.01079, -0.3088, 0.9511), (-0.0142, -0.4065, 0.9135), (-0.01745, -0.4997, 0.866), (-0.02051, -0.5874, 0.809), (-0.02335, -0.6687, 0.7431), (-0.02594, -0.7427, 0.6691), (-0.02824, -0.8085, 0.5878), (-0.03023, -0.8655, 0.5), (-0.03188, -0.913, 0.4067), (-0.03319, -0.9505, 0.309), (-0.03414, -0.9775, 0.2079), (-0.03471, -0.9939, 0.1045), (-0.0349, -0.9994, -4.371e-08), (-0.03471, -0.9939, -0.1045), (-0.03414, -0.9775, -0.2079), (-0.03319, -0.9505, -0.309), (-0.03188, -0.913, -0.4067), (-0.03023, -0.8655, -0.5), (-0.02824, -0.8085, -0.5878), (-0.02594, -0.7427, -0.6691), (-0.02335, -0.6687, -0.7431), (-0.02051, -0.5874, -0.809), (-0.01745, -0.4997, -0.866), (-0.0142, -0.4065, -0.9135), (-0.01079, -0.3088, -0.9511), (-0.007257, -0.2078, -0.9781), (-0.003649, -0.1045, -0.9945), (-0.01815, -0.1029, 0.9945), (-0.0361, -0.2048, 0.9781), (-0.05366, -0.3043, 0.9511), (-0.07063, -0.4006, 0.9135), (-0.08683, -0.4924, 0.866), (-0.1021, -0.5789, 0.809), (-0.1162, -0.659, 0.7431), (-0.129, -0.7319, 0.6691), (-0.1405, -0.7967, 0.5878), (-0.1504, -0.8529, 0.5), (-0.1586, -0.8997, 0.4067), (-0.1652, -0.9366, 0.309), (-0.1699, -0.9633, 0.2079), (-0.1727, -0.9794, 0.1045), (-0.1736, -0.9848, -4.371e-08), (-0.1727, -0.9794, -0.1045), (-0.1699, -0.9633, -0.2079), (-0.1652, -0.9366, -0.309), (-0.1586, -0.8997, -0.4067), (-0.1504, -0.8529, -0.5), (-0.1405, -0.7967, -0.5878), (-0.129, -0.7319, -0.6691), (-0.1162, -0.659, -0.7431), (-0.1021, -0.5789, -0.809), (-0.08683, -0.4924, -0.866), (-0.07063, -0.4006, -0.9135), (-0.05366, -0.3043, -0.9511), (-0.0361, -0.2048, -0.9781), (-0.01815, -0.1029, -0.9945), (-0.0323, -0.09941, 0.9945), (-0.06425, -0.1977, 0.9781), (-0.09549, -0.2939, 0.9511), (-0.1257, -0.3868, 0.9135), (-0.1545, -0.4755, 0.866), (-0.1816, -0.559, 0.809), (-0.2068, -0.6364, 0.7431), (-0.2296, -0.7068, 0.6691), (-0.25, -0.7694, 0.5878), (-0.2676, -0.8236, 0.5), (-0.2823, -0.8688, 0.4067), (-0.2939, -0.9045, 0.309), (-0.3023, -0.9303, 0.2079), (-0.3073, -0.9458, 0.1045), (-0.309, -0.9511, -4.371e-08), (-0.3073, -0.9458, -0.1045), (-0.3023, -0.9303, -0.2079), (-0.2939, -0.9045, -0.309), (-0.2823, -0.8688, -0.4067), (-0.2676, -0.8236, -0.5), (-0.25, -0.7694, -0.5878), (-0.2296, -0.7068, -0.6691), (-0.2068, -0.6364, -0.7431), (-0.1816, -0.559, -0.809), (-0.1545, -0.4755, -0.866), (-0.1257, -0.3868, -0.9135), (-0.09549, -0.2939, -0.9511), (-0.06425, -0.1977, -0.9781), (-0.0323, -0.09941, -0.9945), (-0.04582, -0.09395, 0.9945), (-0.09114, -0.1869, 0.9781), (-0.1355, -0.2777, 0.9511), (-0.1783, -0.3656, 0.9135), (-0.2192, -0.4494, 0.866), (-0.2577, -0.5283, 0.809), (-0.2933, -0.6014, 0.7431), (-0.3258, -0.6679, 0.6691), (-0.3547, -0.7271, 0.5878), (-0.3796, -0.7784, 0.5), (-0.4005, -0.8211, 0.4067), (-0.4169, -0.8548, 0.309), (-0.4288, -0.8792, 0.2079), (-0.436, -0.8939, 0.1045), (-0.4384, -0.8988, -4.371e-08), (-0.436, -0.8939, -0.1045), (-0.4288, -0.8792, -0.2079), (-0.4169, -0.8548, -0.309), (-0.4005, -0.8211, -0.4067), (-0.3796, -0.7784, -0.5), (-0.3547, -0.7271, -0.5878), (-0.3258, -0.6679, -0.6691), (-0.2933, -0.6014, -0.7431), (-0.2577, -0.5283, -0.809), (-0.2192, -0.4494, -0.866), (-0.1783, -0.3656, -0.9135), (-0.1355, -0.2777, -0.9511), (-0.09114, -0.1869, -0.9781), (-0.04582, -0.09395, -0.9945), (-0.05845, -0.08666, 0.9945), (-0.1163, -0.1724, 0.9781), (-0.1728, -0.2562, 0.9511), (-0.2274, -0.3372, 0.9135), (-0.2796, -0.4145, 0.866), (-0.3287, -0.4873, 0.809), (-0.3742, -0.5547, 0.7431), (-0.4156, -0.6161, 0.6691), (-0.4524, -0.6707, 0.5878), (-0.4843, -0.718, 0.5), (-0.5108, -0.7574, 0.4067), (-0.5318, -0.7885, 0.309), (-0.547, -0.8109, 0.2079), (-0.5561, -0.8245, 0.1045), (-0.5592, -0.829, -4.371e-08), (-0.5561, -0.8245, -0.1045), (-0.547, -0.8109, -0.2079), (-0.5318, -0.7885, -0.309), (-0.5108, -0.7574, -0.4067), (-0.4843, -0.718, -0.5), (-0.4524, -0.6707, -0.5878), (-0.4156, -0.6161, -0.6691), (-0.3742, -0.5547, -0.7431), (-0.3287, -0.4873, -0.809), (-0.2796, -0.4145, -0.866), (-0.2274, -0.3372, -0.9135), (-0.1728, -0.2562, -0.9511), (-0.1163, -0.1724, -0.9781), (-0.05845, -0.08666, -0.9945), (-0.06994, -0.07768, 0.9945), (-0.1391, -0.1545, 0.9781), (-0.2068, -0.2296, 0.9511), (-0.2722, -0.3023, 0.9135), (-0.3346, -0.3716, 0.866), (-0.3933, -0.4368, 0.809), (-0.4477, -0.4973, 0.7431), (-0.4973, -0.5523, 0.6691), (-0.5413, -0.6012, 0.5878), (-0.5795, -0.6436, 0.5), (-0.6113, -0.6789, 0.4067), (-0.6364, -0.7068, 0.309), (-0.6545, -0.7269, 0.2079), (-0.6655, -0.7391, 0.1045), (-0.6691, -0.7431, -4.371e-08), (-0.6655, -0.7391, -0.1045), (-0.6545, -0.7269, -0.2079), (-0.6364, -0.7068, -0.309), (-0.6113, -0.6789, -0.4067), (-0.5795, -0.6436, -0.5), (-0.5413, -0.6012, -0.5878), (-0.4973, -0.5523, -0.6691), (-0.4477, -0.4973, -0.7431), (-0.3933, -0.4368, -0.809), (-0.3346, -0.3716, -0.866), (-0.2722, -0.3023, -0.9135), (-0.2068, -0.2296, -0.9511), (-0.1391, -0.1545, -0.9781), (-0.06994, -0.07768, -0.9945), (-0.08007, -0.06719, 0.9945), (-0.1593, -0.1336, 0.9781), (-0.2367, -0.1986, 0.9511), (-0.3116, -0.2614, 0.9135), (-0.383, -0.3214, 0.866), (-0.4503, -0.3778, 0.809), (-0.5126, -0.4301, 0.7431), (-0.5693, -0.4777, 0.6691), (-0.6197, -0.52, 0.5878), (-0.6634, -0.5567, 0.5), (-0.6998, -0.5872, 0.4067), (-0.7286, -0.6113, 0.309), (-0.7493, -0.6287, 0.2079), (-0.7618, -0.6393, 0.1045), (-0.766, -0.6428, -4.371e-08), (-0.7618, -0.6393, -0.1045), (-0.7493, -0.6287, -0.2079), (-0.7286, -0.6113, -0.309), (-0.6998, -0.5872, -0.4067), (-0.6634, -0.5567, -0.5), (-0.6197, -0.52, -0.5878), (-0.5693, -0.4777, -0.6691), (-0.5126, -0.4301, -0.7431), (-0.4503, -0.3778, -0.809), (-0.383, -0.3214, -0.866), (-0.3116, -0.2614, -0.9135), (-0.2367, -0.1986, -0.9511), (-0.1593, -0.1336, -0.9781), (-0.08007, -0.06719, -0.9945), (-0.08865, -0.05539, 0.9945), (-0.1763, -0.1102, 0.9781), (-0.2621, -0.1638, 0.9511), (-0.3449, -0.2155, 0.9135), (-0.424, -0.265, 0.866), (-0.4985, -0.3115, 0.809), (-0.5675, -0.3546, 0.7431), (-0.6302, -0.3938, 0.6691), (-0.6861, -0.4287, 0.5878), (-0.7344, -0.4589, 0.5), (-0.7747, -0.4841, 0.4067), (-0.8065, -0.504, 0.309), (-0.8295, -0.5183, 0.2079), (-0.8434, -0.527, 0.1045), (-0.848, -0.5299, -4.371e-08), (-0.8434, -0.527, -0.1045), (-0.8295, -0.5183, -0.2079), (-0.8065, -0.504, -0.309), (-0.7747, -0.4841, -0.4067), (-0.7344, -0.4589, -0.5), (-0.6861, -0.4287, -0.5878), (-0.6302, -0.3938, -0.6691), (-0.5675, -0.3546, -0.7431), (-0.4985, -0.3115, -0.809), (-0.424, -0.265, -0.866), (-0.3449, -0.2155, -0.9135), (-0.2621, -0.1638, -0.9511), (-0.1763, -0.1102, -0.9781), (-0.08865, -0.05539, -0.9945), (-0.09549, -0.04252, 0.9945), (-0.1899, -0.08456, 0.9781), (-0.2823, -0.1257, 0.9511), (-0.3716, -0.1654, 0.9135), (-0.4568, -0.2034, 0.866), (-0.537, -0.2391, 0.809), (-0.6113, -0.2722, 0.7431), (-0.6789, -0.3023, 0.6691), (-0.7391, -0.3291, 0.5878), (-0.7912, -0.3522, 0.5), (-0.8346, -0.3716, 0.4067), (-0.8688, -0.3868, 0.309), (-0.8936, -0.3978, 0.2079), (-0.9085, -0.4045, 0.1045), (-0.9135, -0.4067, -4.371e-08), (-0.9085, -0.4045, -0.1045), (-0.8936, -0.3978, -0.2079), (-0.8688, -0.3868, -0.309), (-0.8346, -0.3716, -0.4067), (-0.7912, -0.3522, -0.5), (-0.7391, -0.3291, -0.5878), (-0.6789, -0.3023, -0.6691), (-0.6113, -0.2722, -0.7431), (-0.537, -0.2391, -0.809), (-0.4568, -0.2034, -0.866), (-0.3716, -0.1654, -0.9135), (-0.2823, -0.1257, -0.9511), (-0.1899, -0.08457, -0.9781), (-0.09549, -0.04252, -0.9945), (-0.1005, -0.02881, 0.9945), (-0.1999, -0.05731, 0.9781), (-0.297, -0.08518, 0.9511), (-0.391, -0.1121, 0.9135), (-0.4806, -0.1378, 0.866), (-0.565, -0.162, 0.809), (-0.6432, -0.1844, 0.7431), (-0.7144, -0.2048, 0.6691), (-0.7777, -0.223, 0.5878), (-0.8325, -0.2387, 0.5), (-0.8782, -0.2518, 0.4067), (-0.9142, -0.2621, 0.309), (-0.9403, -0.2696, 0.2079), (-0.956, -0.2741, 0.1045), (-0.9613, -0.2756, -4.371e-08), (-0.956, -0.2741, -0.1045), (-0.9403, -0.2696, -0.2079), (-0.9142, -0.2621, -0.309), (-0.8782, -0.2518, -0.4067), (-0.8325, -0.2387, -0.5), (-0.7777, -0.223, -0.5878), (-0.7144, -0.2048, -0.6691), (-0.6432, -0.1844, -0.7431), (-0.565, -0.162, -0.809), (-0.4806, -0.1378, -0.866), (-0.391, -0.1121, -0.9135), (-0.297, -0.08518, -0.9511), (-0.1999, -0.05731, -0.9781), (-0.1005, -0.02881, -0.9945), (-0.1035, -0.01455, 0.9945), (-0.2059, -0.02894, 0.9781), (-0.306, -0.04301, 0.9511), (-0.4028, -0.05661, 0.9135), (-0.4951, -0.06959, 0.866), (-0.5821, -0.0818, 0.809), (-0.6626, -0.09312, 0.7431), (-0.7359, -0.1034, 0.6691), (-0.8011, -0.1126, 0.5878), (-0.8576, -0.1205, 0.5), (-0.9047, -0.1271, 0.4067), (-0.9418, -0.1324, 0.309), (-0.9686, -0.1361, 0.2079), (-0.9848, -0.1384, 0.1045), (-0.9903, -0.1392, -4.371e-08), (-0.9848, -0.1384, -0.1045), (-0.9686, -0.1361, -0.2079), (-0.9418, -0.1324, -0.309), (-0.9047, -0.1271, -0.4067), (-0.8576, -0.1205, -0.5), (-0.8011, -0.1126, -0.5878), (-0.7359, -0.1034, -0.6691), (-0.6626, -0.09312, -0.7431), (-0.5821, -0.0818, -0.809), (-0.4951, -0.06959, -0.866), (-0.4028, -0.05661, -0.9135), (-0.306, -0.04301, -0.9511), (-0.2059, -0.02894, -0.9781), (-0.1035, -0.01455, -0.9945)], [], [(17, 16, 45, 46), (4, 3, 32, 33), (18, 17, 46, 47), (5, 4, 33, 34), (19, 18, 47, 48), (6, 5, 34, 35), (20, 19, 48, 49), (7, 6, 35, 36), (21, 20, 49, 50), (8, 7, 36, 37), (22, 21, 50, 51), (9, 8, 37, 38), (23, 22, 51, 52), (10, 9, 38, 39), (24, 23, 52, 53), (11, 10, 39, 40), (25, 24, 53, 54), (12, 11, 40, 41), (26, 25, 54, 55), (13, 12, 41, 42), (27, 26, 55, 56), (14, 13, 42, 43), (1, 0, 29, 30), (28, 27, 56, 57), (15, 14, 43, 44), (2, 1, 30, 31), (16, 15, 44, 45), (3, 2, 31, 32), (43, 42, 71, 72), (30, 29, 58, 59), (57, 56, 85, 86), (44, 43, 72, 73), (31, 30, 59, 60), (45, 44, 73, 74), (32, 31, 60, 61), (46, 45, 74, 75), (33, 32, 61, 62), (47, 46, 75, 76), (34, 33, 62, 63), (48, 47, 76, 77), (35, 34, 63, 64), (49, 48, 77, 78), (36, 35, 64, 65), (50, 49, 78, 79), (37, 36, 65, 66), (51, 50, 79, 80), (38, 37, 66, 67), (52, 51, 80, 81), (39, 38, 67, 68), (53, 52, 81, 82), (40, 39, 68, 69), (54, 53, 82, 83), (41, 40, 69, 70), (55, 54, 83, 84), (42, 41, 70, 71), (56, 55, 84, 85), (78, 77, 106, 107), (65, 64, 93, 94), (79, 78, 107, 108), (66, 65, 94, 95), (80, 79, 108, 109), (67, 66, 95, 96), (81, 80, 109, 110), (68, 67, 96, 97), (82, 81, 110, 111), (69, 68, 97, 98), (83, 82, 111, 112), (70, 69, 98, 99), (84, 83, 112, 113), (71, 70, 99, 100), (85, 84, 113, 114), (72, 71, 100, 101), (59, 58, 87, 88), (86, 85, 114, 115), (73, 72, 101, 102), (60, 59, 88, 89), (74, 73, 102, 103), (61, 60, 89, 90), (75, 74, 103, 104), (62, 61, 90, 91), (76, 75, 104, 105), (63, 62, 91, 92), (77, 76, 105, 106), (64, 63, 92, 93), (113, 112, 141, 142), (100, 99, 128, 129), (114, 113, 142, 143), (101, 100, 129, 130), (88, 87, 116, 117), (115, 114, 143, 144), (102, 101, 130, 131), (89, 88, 117, 118), (103, 102, 131, 132), (90, 89, 118, 119), (104, 103, 132, 133), (91, 90, 119, 120), (105, 104, 133, 134), (92, 91, 120, 121), (106, 105, 134, 135), (93, 92, 121, 122), (107, 106, 135, 136), (94, 93, 122, 123), (108, 107, 136, 137), (95, 94, 123, 124), (109, 108, 137, 138), (96, 95, 124, 125), (110, 109, 138, 139), (97, 96, 125, 126), (111, 110, 139, 140), (98, 97, 126, 127), (112, 111, 140, 141), (99, 98, 127, 128), (121, 120, 149, 150), (135, 134, 163, 164), (122, 121, 150, 151), (136, 135, 164, 165), (123, 122, 151, 152), (137, 136, 165, 166), (124, 123, 152, 153), (138, 137, 166, 167), (125, 124, 153, 154), (139, 138, 167, 168), (126, 125, 154, 155), (140, 139, 168, 169), (127, 126, 155, 156), (141, 140, 169, 170), (128, 127, 156, 157), (142, 141, 170, 171), (129, 128, 157, 158), (143, 142, 171, 172), (130, 129, 158, 159), (117, 116, 145, 146), (144, 143, 172, 173), (131, 130, 159, 160), (118, 117, 146, 147), (132, 131, 160, 161), (119, 118, 147, 148), (133, 132, 161, 162), (120, 119, 148, 149), (134, 133, 162, 163), (156, 155, 184, 185), (170, 169, 198, 199), (157, 156, 185, 186), (171, 170, 199, 200), (158, 157, 186, 187), (172, 171, 200, 201), (159, 158, 187, 188), (146, 145, 174, 175), (173, 172, 201, 202), (160, 159, 188, 189), (147, 146, 175, 176), (161, 160, 189, 190), (148, 147, 176, 177), (162, 161, 190, 191), (149, 148, 177, 178), (163, 162, 191, 192), (150, 149, 178, 179), (164, 163, 192, 193), (151, 150, 179, 180), (165, 164, 193, 194), (152, 151, 180, 181), (166, 165, 194, 195), (153, 152, 181, 182), (167, 166, 195, 196), (154, 153, 182, 183), (168, 167, 196, 197), (155, 154, 183, 184), (169, 168, 197, 198), (191, 190, 219, 220), (178, 177, 206, 207), (192, 191, 220, 221), (179, 178, 207, 208), (193, 192, 221, 222), (180, 179, 208, 209), (194, 193, 222, 223), (181, 180, 209, 210), (195, 194, 223, 224), (182, 181, 210, 211), (196, 195, 224, 225), (183, 182, 211, 212), (197, 196, 225, 226), (184, 183, 212, 213), (198, 197, 226, 227), (185, 184, 213, 214), (199, 198, 227, 228), (186, 185, 214, 215), (200, 199, 228, 229), (187, 186, 215, 216), (201, 200, 229, 230), (188, 187, 216, 217), (175, 174, 203, 204), (202, 201, 230, 231), (189, 188, 217, 218), (176, 175, 204, 205), (190, 189, 218, 219), (177, 176, 205, 206), (226, 225, 254, 255), (213, 212, 241, 242), (227, 226, 255, 256), (214, 213, 242, 243), (228, 227, 256, 257), (215, 214, 243, 244), (229, 228, 257, 258), (216, 215, 244, 245), (230, 229, 258, 259), (217, 216, 245, 246), (204, 203, 232, 233), (231, 230, 259, 260), (218, 217, 246, 247), (205, 204, 233, 234), (219, 218, 247, 248), (206, 205, 234, 235), (220, 219, 248, 249), (207, 206, 235, 236), (221, 220, 249, 250), (208, 207, 236, 237), (222, 221, 250, 251), (209, 208, 237, 238), (223, 222, 251, 252), (210, 209, 238, 239), (224, 223, 252, 253), (211, 210, 239, 240), (225, 224, 253, 254), (212, 211, 240, 241), (248, 247, 276, 277), (235, 234, 263, 264), (249, 248, 277, 278), (236, 235, 264, 265), (250, 249, 278, 279), (237, 236, 265, 266), (251, 250, 279, 280), (238, 237, 266, 267), (252, 251, 280, 281), (239, 238, 267, 268), (253, 252, 281, 282), (240, 239, 268, 269), (254, 253, 282, 283), (241, 240, 269, 270), (255, 254, 283, 284), (242, 241, 270, 271), (256, 255, 284, 285), (243, 242, 271, 272), (257, 256, 285, 286), (244, 243, 272, 273), (258, 257, 286, 287), (245, 244, 273, 274), (259, 258, 287, 288), (246, 245, 274, 275), (233, 232, 261, 262), (260, 259, 288, 289), (247, 246, 275, 276), (234, 233, 262, 263), (283, 282, 311, 312), (270, 269, 298, 299), (284, 283, 312, 313), (271, 270, 299, 300), (285, 284, 313, 314), (272, 271, 300, 301), (286, 285, 314, 315), (273, 272, 301, 302), (287, 286, 315, 316), (274, 273, 302, 303), (288, 287, 316, 317), (275, 274, 303, 304), (262, 261, 290, 291), (289, 288, 317, 318), (276, 275, 304, 305), (263, 262, 291, 292), (277, 276, 305, 306), (264, 263, 292, 293), (278, 277, 306, 307), (265, 264, 293, 294), (279, 278, 307, 308), (266, 265, 294, 295), (280, 279, 308, 309), (267, 266, 295, 296), (281, 280, 309, 310), (268, 267, 296, 297), (282, 281, 310, 311), (269, 268, 297, 298), (291, 290, 319, 320), (318, 317, 346, 347), (305, 304, 333, 334), (292, 291, 320, 321), (306, 305, 334, 335), (293, 292, 321, 322), (307, 306, 335, 336), (294, 293, 322, 323), (308, 307, 336, 337), (295, 294, 323, 324), (309, 308, 337, 338), (296, 295, 324, 325), (310, 309, 338, 339), (297, 296, 325, 326), (311, 310, 339, 340), (298, 297, 326, 327), (312, 311, 340, 341), (299, 298, 327, 328), (313, 312, 341, 342), (300, 299, 328, 329), (314, 313, 342, 343), (301, 300, 329, 330), (315, 314, 343, 344), (302, 301, 330, 331), (316, 315, 344, 345), (303, 302, 331, 332), (317, 316, 345, 346), (304, 303, 332, 333), (326, 325, 354, 355), (340, 339, 368, 369), (327, 326, 355, 356), (341, 340, 369, 370), (328, 327, 356, 357), (342, 341, 370, 371), (329, 328, 357, 358), (343, 342, 371, 372), (330, 329, 358, 359), (344, 343, 372, 373), (331, 330, 359, 360), (345, 344, 373, 374), (332, 331, 360, 361), (346, 345, 374, 375), (333, 332, 361, 362), (320, 319, 348, 349), (347, 346, 375, 376), (334, 333, 362, 363), (321, 320, 349, 350), (335, 334, 363, 364), (322, 321, 350, 351), (336, 335, 364, 365), (323, 322, 351, 352), (337, 336, 365, 366), (324, 323, 352, 353), (338, 337, 366, 367), (325, 324, 353, 354), (339, 338, 367, 368), (361, 360, 389, 390), (375, 374, 403, 404), (362, 361, 390, 391), (349, 348, 377, 378), (376, 375, 404, 405), (363, 362, 391, 392), (350, 349, 378, 379), (364, 363, 392, 393), (351, 350, 379, 380), (365, 364, 393, 394), (352, 351, 380, 381), (366, 365, 394, 395), (353, 352, 381, 382), (367, 366, 395, 396), (354, 353, 382, 383), (368, 367, 396, 397), (355, 354, 383, 384), (369, 368, 397, 398), (356, 355, 384, 385), (370, 369, 398, 399), (357, 356, 385, 386), (371, 370, 399, 400), (358, 357, 386, 387), (372, 371, 400, 401), (359, 358, 387, 388), (373, 372, 401, 402), (360, 359, 388, 389), (374, 373, 402, 403), (396, 395, 424, 425), (383, 382, 411, 412), (397, 396, 425, 426), (384, 383, 412, 413), (398, 397, 426, 427), (385, 384, 413, 414), (399, 398, 427, 428), (386, 385, 414, 415), (400, 399, 428, 429), (387, 386, 415, 416), (401, 400, 429, 430), (388, 387, 416, 417), (402, 401, 430, 431), (389, 388, 417, 418), (403, 402, 431, 432), (390, 389, 418, 419), (404, 403, 432, 433), (391, 390, 419, 420), (378, 377, 406, 407), (405, 404, 433, 434), (392, 391, 420, 421), (379, 378, 407, 408), (393, 392, 421, 422), (380, 379, 408, 409), (394, 393, 422, 423), (381, 380, 409, 410), (395, 394, 423, 424), (382, 381, 410, 411), (431, 430, 459, 460), (418, 417, 446, 447), (432, 431, 460, 461), (419, 418, 447, 448), (433, 432, 461, 462), (420, 419, 448, 449), (407, 406, 435, 436), (434, 433, 462, 463), (421, 420, 449, 450), (408, 407, 436, 437), (422, 421, 450, 451), (409, 408, 437, 438), (423, 422, 451, 452), (410, 409, 438, 439), (424, 423, 452, 453), (411, 410, 439, 440), (425, 424, 453, 454), (412, 411, 440, 441), (426, 425, 454, 455), (413, 412, 441, 442), (427, 426, 455, 456), (414, 413, 442, 443), (428, 427, 456, 457), (415, 414, 443, 444), (429, 428, 457, 458), (416, 415, 444, 445), (430, 429, 458, 459), (417, 416, 445, 446), (439, 438, 467, 468), (453, 452, 481, 482), (440, 439, 468, 469), (454, 453, 482, 483), (441, 440, 469, 470), (455, 454, 483, 484), (442, 441, 470, 471), (456, 455, 484, 485), (443, 442, 471, 472), (457, 456, 485, 486), (444, 443, 472, 473), (458, 457, 486, 487), (445, 444, 473, 474), (459, 458, 487, 488), (446, 445, 474, 475), (460, 459, 488, 489), (447, 446, 475, 476), (461, 460, 489, 490), (448, 447, 476, 477), (462, 461, 490, 491), (449, 448, 477, 478), (436, 435, 464, 465), (463, 462, 491, 492), (450, 449, 478, 479), (437, 436, 465, 466), (451, 450, 479, 480), (438, 437, 466, 467), (452, 451, 480, 481), (474, 473, 503, 504), (488, 487, 517, 518), (475, 474, 504, 505), (489, 488, 518, 519), (476, 475, 505, 506), (490, 489, 519, 520), (477, 476, 506, 507), (491, 490, 520, 521), (478, 477, 507, 508), (465, 464, 494, 495), (492, 491, 521, 522), (479, 478, 508, 509), (466, 465, 495, 496), (480, 479, 509, 510), (467, 466, 496, 497), (481, 480, 510, 511), (468, 467, 497, 498), (482, 481, 511, 512), (469, 468, 498, 499), (483, 482, 512, 513), (470, 469, 499, 500), (484, 483, 513, 514), (471, 470, 500, 501), (485, 484, 514, 515), (472, 471, 501, 502), (486, 485, 515, 516), (473, 472, 502, 503), (487, 486, 516, 517), (510, 509, 538, 539), (497, 496, 525, 526), (511, 510, 539, 540), (498, 497, 526, 527), (512, 511, 540, 541), (499, 498, 527, 528), (513, 512, 541, 542), (500, 499, 528, 529), (514, 513, 542, 543), (501, 500, 529, 530), (515, 514, 543, 544), (502, 501, 530, 531), (516, 515, 544, 545), (503, 502, 531, 532), (517, 516, 545, 546), (504, 503, 532, 533), (518, 517, 546, 547), (505, 504, 533, 534), (519, 518, 547, 548), (506, 505, 534, 535), (520, 519, 548, 549), (507, 506, 535, 536), (521, 520, 549, 550), (508, 507, 536, 537), (495, 494, 523, 524), (522, 521, 550, 551), (509, 508, 537, 538), (496, 495, 524, 525), (545, 544, 573, 574), (532, 531, 560, 561), (546, 545, 574, 575), (533, 532, 561, 562), (547, 546, 575, 576), (534, 533, 562, 563), (548, 547, 576, 577), (535, 534, 563, 564), (549, 548, 577, 578), (536, 535, 564, 565), (550, 549, 578, 579), (537, 536, 565, 566), (524, 523, 552, 553), (551, 550, 579, 580), (538, 537, 566, 567), (525, 524, 553, 554), (539, 538, 567, 568), (526, 525, 554, 555), (540, 539, 568, 569), (527, 526, 555, 556), (541, 540, 569, 570), (528, 527, 556, 557), (542, 541, 570, 571), (529, 528, 557, 558), (543, 542, 571, 572), (530, 529, 558, 559), (544, 543, 572, 573), (531, 530, 559, 560), (580, 579, 608, 609), (567, 566, 595, 596), (554, 553, 582, 583), (568, 567, 596, 597), (555, 554, 583, 584), (569, 568, 597, 598), (556, 555, 584, 585), (570, 569, 598, 599), (557, 556, 585, 586), (571, 570, 599, 600), (558, 557, 586, 587), (572, 571, 600, 601), (559, 558, 587, 588), (573, 572, 601, 602), (560, 559, 588, 589), (574, 573, 602, 603), (561, 560, 589, 590), (575, 574, 603, 604), (562, 561, 590, 591), (576, 575, 604, 605), (563, 562, 591, 592), (577, 576, 605, 606), (564, 563, 592, 593), (578, 577, 606, 607), (565, 564, 593, 594), (579, 578, 607, 608), (566, 565, 594, 595), (553, 552, 581, 582), (602, 601, 630, 631), (589, 588, 617, 618), (603, 602, 631, 632), (590, 589, 618, 619), (604, 603, 632, 633), (591, 590, 619, 620), (605, 604, 633, 634), (592, 591, 620, 621), (606, 605, 634, 635), (593, 592, 621, 622), (607, 606, 635, 636), (594, 593, 622, 623), (608, 607, 636, 637), (595, 594, 623, 624), (582, 581, 610, 611), (609, 608, 637, 638), (596, 595, 624, 625), (583, 582, 611, 612), (597, 596, 625, 626), (584, 583, 612, 613), (598, 597, 626, 627), (585, 584, 613, 614), (599, 598, 627, 628), (586, 585, 614, 615), (600, 599, 628, 629), (587, 586, 615, 616), (601, 600, 629, 630), (588, 587, 616, 617), (637, 636, 665, 666), (624, 623, 652, 653), (611, 610, 639, 640), (638, 637, 666, 667), (625, 624, 653, 654), (612, 611, 640, 641), (626, 625, 654, 655), (613, 612, 641, 642), (627, 626, 655, 656), (614, 613, 642, 643), (628, 627, 656, 657), (615, 614, 643, 644), (629, 628, 657, 658), (616, 615, 644, 645), (630, 629, 658, 659), (617, 616, 645, 646), (631, 630, 659, 660), (618, 617, 646, 647), (632, 631, 660, 661), (619, 618, 647, 648), (633, 632, 661, 662), (620, 619, 648, 649), (634, 633, 662, 663), (621, 620, 649, 650), (635, 634, 663, 664), (622, 621, 650, 651), (636, 635, 664, 665), (623, 622, 651, 652), (645, 644, 673, 674), (659, 658, 687, 688), (646, 645, 674, 675), (660, 659, 688, 689), (647, 646, 675, 676), (661, 660, 689, 690), (648, 647, 676, 677), (662, 661, 690, 691), (649, 648, 677, 678), (663, 662, 691, 692), (650, 649, 678, 679), (664, 663, 692, 693), (651, 650, 679, 680), (665, 664, 693, 694), (652, 651, 680, 681), (666, 665, 694, 695), (653, 652, 681, 682), (640, 639, 668, 669), (667, 666, 695, 696), (654, 653, 682, 683), (641, 640, 669, 670), (655, 654, 683, 684), (642, 641, 670, 671), (656, 655, 684, 685), (643, 642, 671, 672), (657, 656, 685, 686), (644, 643, 672, 673), (658, 657, 686, 687), (680, 679, 708, 709), (694, 693, 722, 723), (681, 680, 709, 710), (695, 694, 723, 724), (682, 681, 710, 711), (669, 668, 697, 698), (696, 695, 724, 725), (683, 682, 711, 712), (670, 669, 698, 699), (684, 683, 712, 713), (671, 670, 699, 700), (685, 684, 713, 714), (672, 671, 700, 701), (686, 685, 714, 715), (673, 672, 701, 702), (687, 686, 715, 716), (674, 673, 702, 703), (688, 687, 716, 717), (675, 674, 703, 704), (689, 688, 717, 718), (676, 675, 704, 705), (690, 689, 718, 719), (677, 676, 705, 706), (691, 690, 719, 720), (678, 677, 706, 707), (692, 691, 720, 721), (679, 678, 707, 708), (693, 692, 721, 722), (715, 714, 743, 744), (702, 701, 730, 731), (716, 715, 744, 745), (703, 702, 731, 732), (717, 716, 745, 746), (704, 703, 732, 733), (718, 717, 746, 747), (705, 704, 733, 734), (719, 718, 747, 748), (706, 705, 734, 735), (720, 719, 748, 749), (707, 706, 735, 736), (721, 720, 749, 750), (708, 707, 736, 737), (722, 721, 750, 751), (709, 708, 737, 738), (723, 722, 751, 752), (710, 709, 738, 739), (724, 723, 752, 753), (711, 710, 739, 740), (698, 697, 726, 727), (725, 724, 753, 754), (712, 711, 740, 741), (699, 698, 727, 728), (713, 712, 741, 742), (700, 699, 728, 729), (714, 713, 742, 743), (701, 700, 729, 730), (750, 749, 778, 779), (737, 736, 765, 766), (751, 750, 779, 780), (738, 737, 766, 767), (752, 751, 780, 781), (739, 738, 767, 768), (753, 752, 781, 782), (740, 739, 768, 769), (727, 726, 755, 756), (754, 753, 782, 783), (741, 740, 769, 770), (728, 727, 756, 757), (742, 741, 770, 771), (729, 728, 757, 758), (743, 742, 771, 772), (730, 729, 758, 759), (744, 743, 772, 773), (731, 730, 759, 760), (745, 744, 773, 774), (732, 731, 760, 761), (746, 745, 774, 775), (733, 732, 761, 762), (747, 746, 775, 776), (734, 733, 762, 763), (748, 747, 776, 777), (735, 734, 763, 764), (749, 748, 777, 778), (736, 735, 764, 765), (758, 757, 787, 788), (772, 771, 801, 802), (759, 758, 788, 789), (773, 772, 802, 803), (760, 759, 789, 790), (774, 773, 803, 804), (761, 760, 790, 791), (775, 774, 804, 805), (762, 761, 791, 792), (776, 775, 805, 806), (763, 762, 792, 793), (777, 776, 806, 807), (764, 763, 793, 794), (778, 777, 807, 808), (765, 764, 794, 795), (779, 778, 808, 809), (766, 765, 795, 796), (780, 779, 809, 810), (767, 766, 796, 797), (781, 780, 810, 811), (768, 767, 797, 798), (782, 781, 811, 812), (769, 768, 798, 799), (756, 755, 785, 786), (783, 782, 812, 813), (770, 769, 799, 800), (757, 756, 786, 787), (771, 770, 800, 801), (794, 793, 822, 823), (795, 794, 823, 824), (796, 795, 824, 825), (797, 796, 825, 826), (807, 806, 835, 836), (798, 797, 826, 827), (808, 807, 836, 837), (799, 798, 827, 828), (786, 785, 814, 815), (809, 808, 837, 838), (800, 799, 828, 829), (787, 786, 815, 816), (810, 809, 838, 839), (801, 800, 829, 830), (788, 787, 816, 817), (811, 810, 839, 840), (802, 801, 830, 831), (789, 788, 817, 818), (812, 811, 840, 841), (803, 802, 831, 832), (790, 789, 818, 819), (813, 812, 841, 842), (804, 803, 832, 833), (791, 790, 819, 820), (805, 804, 833, 834), (792, 791, 820, 821), (806, 805, 834, 835), (793, 792, 821, 822), (825, 824, 853, 854), (839, 838, 867, 868), (826, 825, 854, 855), (840, 839, 868, 869), (827, 826, 855, 856), (841, 840, 869, 870), (828, 827, 856, 857), (815, 814, 843, 844), (842, 841, 870, 871), (829, 828, 857, 858), (816, 815, 844, 845), (830, 829, 858, 859), (817, 816, 845, 846), (831, 830, 859, 860), (818, 817, 846, 847), (832, 831, 860, 861), (819, 818, 847, 848), (833, 832, 861, 862), (820, 819, 848, 849), (834, 833, 862, 863), (821, 820, 849, 850), (835, 834, 863, 864), (822, 821, 850, 851), (836, 835, 864, 865), (823, 822, 851, 852), (837, 836, 865, 866), (824, 823, 852, 853), (838, 837, 866, 867), (860, 859, 888, 889), (847, 846, 875, 876), (861, 860, 889, 890), (848, 847, 876, 877), (862, 861, 890, 891), (849, 848, 877, 878), (863, 862, 891, 892), (850, 849, 878, 879), (864, 863, 892, 893), (851, 850, 879, 880), (865, 864, 893, 894), (852, 851, 880, 881), (866, 865, 894, 895), (853, 852, 881, 882), (867, 866, 895, 896), (854, 853, 882, 883), (868, 867, 896, 897), (855, 854, 883, 884), (869, 868, 897, 898), (856, 855, 884, 885), (870, 869, 898, 899), (857, 856, 885, 886), (844, 843, 872, 873), (871, 870, 899, 900), (858, 857, 886, 887), (845, 844, 873, 874), (859, 858, 887, 888), (846, 845, 874, 875), (895, 894, 923, 924), (882, 881, 910, 911), (896, 895, 924, 925), (883, 882, 911, 912), (897, 896, 925, 926), (884, 883, 912, 913), (898, 897, 926, 927), (885, 884, 913, 914), (899, 898, 927, 928), (886, 885, 914, 915), (873, 872, 901, 902), (900, 899, 928, 929), (887, 886, 915, 916), (874, 873, 902, 903), (888, 887, 916, 917), (875, 874, 903, 904), (889, 888, 917, 918), (876, 875, 904, 905), (890, 889, 918, 919), (877, 876, 905, 906), (891, 890, 919, 920), (878, 877, 906, 907), (892, 891, 920, 921), (879, 878, 907, 908), (893, 892, 921, 922), (880, 879, 908, 909), (894, 893, 922, 923), (881, 880, 909, 910), (917, 916, 945, 946), (904, 903, 932, 933), (918, 917, 946, 947), (905, 904, 933, 934), (919, 918, 947, 948), (906, 905, 934, 935), (920, 919, 948, 949), (907, 906, 935, 936), (921, 920, 949, 950), (908, 907, 936, 937), (922, 921, 950, 951), (909, 908, 937, 938), (923, 922, 951, 952), (910, 909, 938, 939), (924, 923, 952, 953), (911, 910, 939, 940), (925, 924, 953, 954), (912, 911, 940, 941), (926, 925, 954, 955), (913, 912, 941, 942), (927, 926, 955, 956), (914, 913, 942, 943), (928, 927, 956, 957), (915, 914, 943, 944), (902, 901, 930, 931), (929, 928, 957, 958), (916, 915, 944, 945), (903, 902, 931, 932), (952, 951, 980, 981), (939, 938, 967, 968), (953, 952, 981, 982), (940, 939, 968, 969), (954, 953, 982, 983), (941, 940, 969, 970), (955, 954, 983, 984), (942, 941, 970, 971), (956, 955, 984, 985), (943, 942, 971, 972), (957, 956, 985, 986), (944, 943, 972, 973), (931, 930, 959, 960), (958, 957, 986, 987), (945, 944, 973, 974), (932, 931, 960, 961), (946, 945, 974, 975), (933, 932, 961, 962), (947, 946, 975, 976), (934, 933, 962, 963), (948, 947, 976, 977), (935, 934, 963, 964), (949, 948, 977, 978), (936, 935, 964, 965), (950, 949, 978, 979), (937, 936, 965, 966), (951, 950, 979, 980), (938, 937, 966, 967), (960, 959, 988, 989), (987, 986, 1015, 1016), (974, 973, 1002, 1003), (961, 960, 989, 990), (975, 974, 1003, 1004), (962, 961, 990, 991), (976, 975, 1004, 1005), (963, 962, 991, 992), (977, 976, 1005, 1006), (964, 963, 992, 993), (978, 977, 1006, 1007), (965, 964, 993, 994), (979, 978, 1007, 1008), (966, 965, 994, 995), (980, 979, 1008, 1009), (967, 966, 995, 996), (981, 980, 1009, 1010), (968, 967, 996, 997), (982, 981, 1010, 1011), (969, 968, 997, 998), (983, 982, 1011, 1012), (970, 969, 998, 999), (984, 983, 1012, 1013), (971, 970, 999, 1000), (985, 984, 1013, 1014), (972, 971, 1000, 1001), (986, 985, 1014, 1015), (973, 972, 1001, 1002), (995, 994, 1023, 1024), (1009, 1008, 1037, 1038), (996, 995, 1024, 1025), (1010, 1009, 1038, 1039), (997, 996, 1025, 1026), (1011, 1010, 1039, 1040), (998, 997, 1026, 1027), (1012, 1011, 1040, 1041), (999, 998, 1027, 1028), (1013, 1012, 1041, 1042), (1000, 999, 1028, 1029), (1014, 1013, 1042, 1043), (1001, 1000, 1029, 1030), (1015, 1014, 1043, 1044), (1002, 1001, 1030, 1031), (989, 988, 1017, 1018), (1016, 1015, 1044, 1045), (1003, 1002, 1031, 1032), (990, 989, 1018, 1019), (1004, 1003, 1032, 1033), (991, 990, 1019, 1020), (1005, 1004, 1033, 1034), (992, 991, 1020, 1021), (1006, 1005, 1034, 1035), (993, 992, 1021, 1022), (1007, 1006, 1035, 1036), (994, 993, 1022, 1023), (1008, 1007, 1036, 1037), (1030, 1029, 1058, 1059), (1044, 1043, 1072, 1073), (1031, 1030, 1059, 1060), (1018, 1017, 1046, 1047), (1045, 1044, 1073, 1074), (1032, 1031, 1060, 1061), (1019, 1018, 1047, 1048), (1033, 1032, 1061, 1062), (1020, 1019, 1048, 1049), (1034, 1033, 1062, 1063), (1021, 1020, 1049, 1050), (1035, 1034, 1063, 1064), (1022, 1021, 1050, 1051), (1036, 1035, 1064, 1065), (1023, 1022, 1051, 1052), (1037, 1036, 1065, 1066), (1024, 1023, 1052, 1053), (1038, 1037, 1066, 1067), (1025, 1024, 1053, 1054), (1039, 1038, 1067, 1068), (1026, 1025, 1054, 1055), (1040, 1039, 1068, 1069), (1027, 1026, 1055, 1056), (1041, 1040, 1069, 1070), (1028, 1027, 1056, 1057), (1042, 1041, 1070, 1071), (1029, 1028, 1057, 1058), (1043, 1042, 1071, 1072), (1065, 1064, 1093, 1094), (1052, 1051, 1080, 1081), (1066, 1065, 1094, 1095), (1053, 1052, 1081, 1082), (1067, 1066, 1095, 1096), (1054, 1053, 1082, 1083), (1068, 1067, 1096, 1097), (1055, 1054, 1083, 1084), (1069, 1068, 1097, 1098), (1056, 1055, 1084, 1085), (1070, 1069, 1098, 1099), (1057, 1056, 1085, 1086), (1071, 1070, 1099, 1100), (1058, 1057, 1086, 1087), (1072, 1071, 1100, 1101), (1059, 1058, 1087, 1088), (1073, 1072, 1101, 1102), (1060, 1059, 1088, 1089), (1047, 1046, 1075, 1076), (1074, 1073, 1102, 1103), (1061, 1060, 1089, 1090), (1048, 1047, 1076, 1077), (1062, 1061, 1090, 1091), (1049, 1048, 1077, 1078), (1063, 1062, 1091, 1092), (1050, 1049, 1078, 1079), (1064, 1063, 1092, 1093), (1051, 1050, 1079, 1080), (1100, 1099, 1128, 1129), (1087, 1086, 1115, 1116), (1101, 1100, 1129, 1130), (1088, 1087, 1116, 1117), (1102, 1101, 1130, 1131), (1089, 1088, 1117, 1118), (1076, 1075, 1104, 1105), (1103, 1102, 1131, 1132), (1090, 1089, 1118, 1119), (1077, 1076, 1105, 1106), (1091, 1090, 1119, 1120), (1078, 1077, 1106, 1107), (1092, 1091, 1120, 1121), (1079, 1078, 1107, 1108), (1093, 1092, 1121, 1122), (1080, 1079, 1108, 1109), (1094, 1093, 1122, 1123), (1081, 1080, 1109, 1110), (1095, 1094, 1123, 1124), (1082, 1081, 1110, 1111), (1096, 1095, 1124, 1125), (1083, 1082, 1111, 1112), (1097, 1096, 1125, 1126), (1084, 1083, 1112, 1113), (1098, 1097, 1126, 1127), (1085, 1084, 1113, 1114), (1099, 1098, 1127, 1128), (1086, 1085, 1114, 1115), (1108, 1107, 1136, 1137), (1122, 1121, 1150, 1151), (1109, 1108, 1137, 1138), (1123, 1122, 1151, 1152), (1110, 1109, 1138, 1139), (1124, 1123, 1152, 1153), (1111, 1110, 1139, 1140), (1125, 1124, 1153, 1154), (1112, 1111, 1140, 1141), (1126, 1125, 1154, 1155), (1113, 1112, 1141, 1142), (1127, 1126, 1155, 1156), (1114, 1113, 1142, 1143), (1128, 1127, 1156, 1157), (1115, 1114, 1143, 1144), (1129, 1128, 1157, 1158), (1116, 1115, 1144, 1145), (1130, 1129, 1158, 1159), (1117, 1116, 1145, 1146), (1131, 1130, 1159, 1160), (1118, 1117, 1146, 1147), (1105, 1104, 1133, 1134), (1132, 1131, 1160, 1161), (1119, 1118, 1147, 1148), (1106, 1105, 1134, 1135), (1120, 1119, 1148, 1149), (1107, 1106, 1135, 1136), (1121, 1120, 1149, 1150), (1143, 1142, 1171, 1172), (1157, 1156, 1185, 1186), (1144, 1143, 1172, 1173), (1158, 1157, 1186, 1187), (1145, 1144, 1173, 1174), (1159, 1158, 1187, 1188), (1146, 1145, 1174, 1175), (1160, 1159, 1188, 1189), (1147, 1146, 1175, 1176), (1134, 1133, 1162, 1163), (1161, 1160, 1189, 1190), (1148, 1147, 1176, 1177), (1135, 1134, 1163, 1164), (1149, 1148, 1177, 1178), (1136, 1135, 1164, 1165), (1150, 1149, 1178, 1179), (1137, 1136, 1165, 1166), (1151, 1150, 1179, 1180), (1138, 1137, 1166, 1167), (1152, 1151, 1180, 1181), (1139, 1138, 1167, 1168), (1153, 1152, 1181, 1182), (1140, 1139, 1168, 1169), (1154, 1153, 1182, 1183), (1141, 1140, 1169, 1170), (1155, 1154, 1183, 1184), (1142, 1141, 1170, 1171), (1156, 1155, 1184, 1185), (1178, 1177, 1206, 1207), (1165, 1164, 1193, 1194), (1179, 1178, 1207, 1208), (1166, 1165, 1194, 1195), (1180, 1179, 1208, 1209), (1167, 1166, 1195, 1196), (1181, 1180, 1209, 1210), (1168, 1167, 1196, 1197), (1182, 1181, 1210, 1211), (1169, 1168, 1197, 1198), (1183, 1182, 1211, 1212), (1170, 1169, 1198, 1199), (1184, 1183, 1212, 1213), (1171, 1170, 1199, 1200), (1185, 1184, 1213, 1214), (1172, 1171, 1200, 1201), (1186, 1185, 1214, 1215), (1173, 1172, 1201, 1202), (1187, 1186, 1215, 1216), (1174, 1173, 1202, 1203), (1188, 1187, 1216, 1217), (1175, 1174, 1203, 1204), (1189, 1188, 1217, 1218), (1176, 1175, 1204, 1205), (1163, 1162, 1191, 1192), (1190, 1189, 1218, 1219), (1177, 1176, 1205, 1206), (1164, 1163, 1192, 1193), (1213, 1212, 1241, 1242), (1200, 1199, 1228, 1229), (1214, 1213, 1242, 1243), (1201, 1200, 1229, 1230), (1215, 1214, 1243, 1244), (1202, 1201, 1230, 1231), (1216, 1215, 1244, 1245), (1203, 1202, 1231, 1232), (1217, 1216, 1245, 1246), (1204, 1203, 1232, 1233), (1218, 1217, 1246, 1247), (1205, 1204, 1233, 1234), (1192, 1191, 1220, 1221), (1219, 1218, 1247, 1248), (1206, 1205, 1234, 1235), (1193, 1192, 1221, 1222), (1207, 1206, 1235, 1236), (1194, 1193, 1222, 1223), (1208, 1207, 1236, 1237), (1195, 1194, 1223, 1224), (1209, 1208, 1237, 1238), (1196, 1195, 1224, 1225), (1210, 1209, 1238, 1239), (1197, 1196, 1225, 1226), (1211, 1210, 1239, 1240), (1198, 1197, 1226, 1227), (1212, 1211, 1240, 1241), (1199, 1198, 1227, 1228), (1248, 1247, 1276, 1277), (1235, 1234, 1263, 1264), (1222, 1221, 1250, 1251), (1236, 1235, 1264, 1265), (1223, 1222, 1251, 1252), (1237, 1236, 1265, 1266), (1224, 1223, 1252, 1253), (1238, 1237, 1266, 1267), (1225, 1224, 1253, 1254), (1239, 1238, 1267, 1268), (1226, 1225, 1254, 1255), (1240, 1239, 1268, 1269), (1227, 1226, 1255, 1256), (1241, 1240, 1269, 1270), (1228, 1227, 1256, 1257), (1242, 1241, 1270, 1271), (1229, 1228, 1257, 1258), (1243, 1242, 1271, 1272), (1230, 1229, 1258, 1259), (1244, 1243, 1272, 1273), (1231, 1230, 1259, 1260), (1245, 1244, 1273, 1274), (1232, 1231, 1260, 1261), (1246, 1245, 1274, 1275), (1233, 1232, 1261, 1262), (1247, 1246, 1275, 1276), (1234, 1233, 1262, 1263), (1221, 1220, 1249, 1250), (1270, 1269, 1298, 1299), (1257, 1256, 1285, 1286), (1271, 1270, 1299, 1300), (1258, 1257, 1286, 1287), (1272, 1271, 1300, 1301), (1259, 1258, 1287, 1288), (1273, 1272, 1301, 1302), (1260, 1259, 1288, 1289), (1274, 1273, 1302, 1303), (1261, 1260, 1289, 1290), (1275, 1274, 1303, 1304), (1262, 1261, 1290, 1291), (1276, 1275, 1304, 1305), (1263, 1262, 1291, 1292), (1250, 1249, 1278, 1279), (1277, 1276, 1305, 1306), (1264, 1263, 1292, 1293), (1251, 1250, 1279, 1280), (1265, 1264, 1293, 1294), (1252, 1251, 1280, 1281), (1266, 1265, 1294, 1295), (1253, 1252, 1281, 1282), (1267, 1266, 1295, 1296), (1254, 1253, 1282, 1283), (1268, 1267, 1296, 1297), (1255, 1254, 1283, 1284), (1269, 1268, 1297, 1298), (1256, 1255, 1284, 1285), (0, 493, 29), (784, 28, 57), (784, 57, 86), (29, 493, 58), (58, 493, 87), (784, 86, 115), (87, 493, 116), (784, 115, 144), (116, 493, 145), (784, 144, 173), (145, 493, 174), (784, 173, 202), (174, 493, 203), (784, 202, 231), (203, 493, 232), (784, 231, 260), (784, 260, 289), (232, 493, 261), (261, 493, 290), (784, 289, 318), (784, 318, 347), (290, 493, 319), (319, 493, 348), (784, 347, 376), (348, 493, 377), (784, 376, 405), (377, 493, 406), (784, 405, 434), (406, 493, 435), (784, 434, 463), (435, 493, 464), (784, 463, 492), (464, 493, 494), (784, 492, 522), (494, 493, 523), (784, 522, 551), (523, 493, 552), (784, 551, 580), (784, 580, 609), (552, 493, 581), (581, 493, 610), (784, 609, 638), (610, 493, 639), (784, 638, 667), (639, 493, 668), (784, 667, 696), (668, 493, 697), (784, 696, 725), (697, 493, 726), (784, 725, 754), (726, 493, 755), (784, 754, 783), (755, 493, 785), (784, 783, 813), (785, 493, 814), (784, 813, 842), (814, 493, 843), (784, 842, 871), (843, 493, 872), (784, 871, 900), (872, 493, 901), (784, 900, 929), (784, 929, 958), (901, 493, 930), (930, 493, 959), (784, 958, 987), (784, 987, 1016), (959, 493, 988), (988, 493, 1017), (784, 1016, 1045), (1017, 493, 1046), (784, 1045, 1074), (1046, 493, 1075), (784, 1074, 1103), (1075, 493, 1104), (784, 1103, 1132), (1104, 493, 1133), (784, 1132, 1161), (1133, 493, 1162), (784, 1161, 1190), (1162, 493, 1191), (784, 1190, 1219), (1191, 493, 1220), (784, 1219, 1248), (784, 1248, 1277), (1220, 493, 1249), (1249, 493, 1278), (784, 1277, 1306), (1278, 493, 0), (1305, 1304, 26, 27), (1292, 1291, 13, 14), (1279, 1278, 0, 1), (1306, 1305, 27, 28), (1293, 1292, 14, 15), (1280, 1279, 1, 2), (784, 1306, 28), (1294, 1293, 15, 16), (1281, 1280, 2, 3), (1295, 1294, 16, 17), (1282, 1281, 3, 4), (1296, 1295, 17, 18), (1283, 1282, 4, 5), (1297, 1296, 18, 19), (1284, 1283, 5, 6), (1298, 1297, 19, 20), (1285, 1284, 6, 7), (1299, 1298, 20, 21), (1286, 1285, 7, 8), (1300, 1299, 21, 22), (1287, 1286, 8, 9), (1301, 1300, 22, 23), (1288, 1287, 9, 10), (1302, 1301, 23, 24), (1289, 1288, 10, 11), (1303, 1302, 24, 25), (1290, 1289, 11, 12), (1304, 1303, 25, 26), (1291, 1290, 12, 13)])
me_sphere_001.polygons.foreach_set('use_smooth', [True] * 1350)
me_sphere_001.materials.append(mat_material_002)
me_sphere_001.use_remesh_preserve_volume = False
me_sphere_001.use_remesh_preserve_attributes = False
me_sphere_001.use_mirror_vertex_groups = False
me_sphere_001.update()

# ---- objects
ob_sphere = bpy.data.objects.new('Sphere', me_sphere_001)
ob_lamp = bpy.data.objects.new('Lamp', light_lamp)
ob_camera = bpy.data.objects.new('Camera', cam_camera)

# ---- transforms, parenting, visibility, modifiers, constraints
ob_sphere.location = (0.0, 0.0, 0.0)
ob_sphere.lineart.crease_threshold = 0.0
ob_lamp.location = (4.076, 1.005, 5.904)
ob_lamp.rotation_euler = (0.6503, 0.05522, 1.866)
ob_lamp.lock_rotations_4d = False
ob_lamp.empty_display_type = 'ARROWS'
ob_lamp.color = (0.0, 0.0, 0.0, 0.0)
ob_lamp.lineart.crease_threshold = 0.0
ob_camera.location = (7.481, -6.508, 5.344)
ob_camera.rotation_euler = (1.109, 0.01082, 0.8149)
ob_camera.lock_rotations_4d = False
ob_camera.empty_display_type = 'ARROWS'
ob_camera.color = (0.0, 0.0, 0.0, 0.0)
ob_camera.display_type = 'WIRE'
ob_camera.lineart.crease_threshold = 0.0

# ---- collection membership
col_collection_1.objects.link(ob_sphere)
col_collection_1.objects.link(ob_lamp)
col_collection_1.objects.link(ob_camera)

# ---- scene / render settings (as saved in the file)
scene.camera = ob_camera
scene.frame_start = 1; scene.frame_end = 250; scene.frame_set(1)
scene.render.engine = 'BLENDER_EEVEE_NEXT'
scene.render.resolution_percentage = 50
scene.render.dither_intensity = 0.0
scene.cycles.use_denoising = False
scene.cycles.samples = 10
scene.cycles.sampling_pattern = 'TABULATED_SOBOL'
scene.cycles.light_sampling_threshold = 0.0
scene.cycles.use_adaptive_sampling = False
scene.cycles.use_light_tree = False
scene.cycles.blur_glossy = 0.0
scene.cycles.pixel_filter_type = 'GAUSSIAN'
scene.cycles.sample_clamp_indirect = 0.0
scene.view_settings.view_transform = 'Standard'
bpy.context.view_layer.update()

